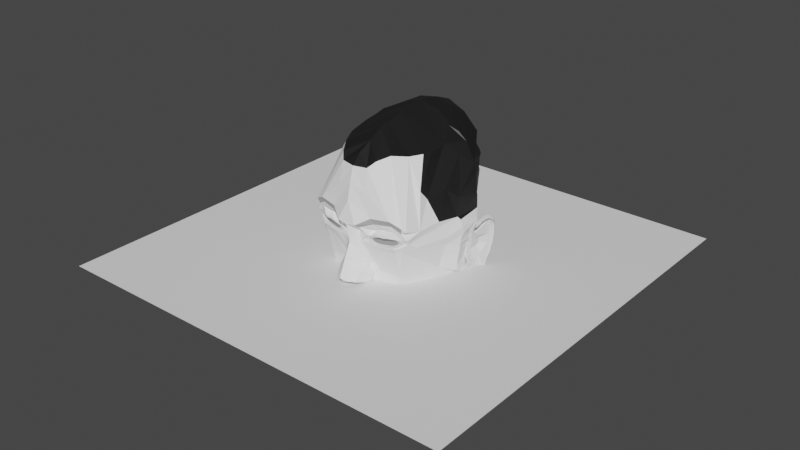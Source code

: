 # Source: clay-emrich.blend  (saved by Blender 2.82.7; exported with 4.5.12 LTS)
import bpy
from mathutils import Matrix  # noqa: F401  (used for matrix-valued properties, if any)

bpy.ops.wm.read_factory_settings(use_empty=True)
scene = bpy.context.scene
scene.name = 'Scene'

# ---- collections
col_reference = bpy.data.collections.new('Reference'); scene.collection.children.link(col_reference)
col_collection_2 = bpy.data.collections.new('Collection 2'); scene.collection.children.link(col_collection_2)
col_collection_3 = bpy.data.collections.new('Collection 3'); scene.collection.children.link(col_collection_3)

# ---- materials (node trees are filled in below, after node groups)
mat_default = bpy.data.materials.new('Default')
mat_default.use_transparent_shadow = False
mat_lip = bpy.data.materials.new('Lip')
mat_lip.use_transparent_shadow = False
mat_eyesocket = bpy.data.materials.new('EyeSocket')
mat_eyesocket.use_transparent_shadow = False
mat_eye = bpy.data.materials.new('Eye')
mat_eye.use_transparent_shadow = False
mat_brow = bpy.data.materials.new('Brow')
mat_brow.use_transparent_shadow = False
mat_ear = bpy.data.materials.new('ear')
mat_ear.use_transparent_shadow = False
mat_hair = bpy.data.materials.new('Hair')
mat_hair.use_transparent_shadow = False

# ---- material node trees
mat_default.use_nodes = True; mat_default.node_tree.nodes.clear()
_N = mat_default.node_tree.nodes; _L = mat_default.node_tree.links
n0 = _N.new('ShaderNodeOutputMaterial'); n0.name = 'Material Output'; n0.location = (300, 300)
n1 = _N.new('ShaderNodeBsdfPrincipled'); n1.name = 'Principled BSDF'; n1.location = (10, 300)
n1.distribution = 'GGX'
n1.subsurface_method = 'BURLEY'
n1.inputs[0].default_value = (1.0, 1.0, 1.0, 1.0)
n1.inputs[3].default_value = 1.45
n1.inputs[27].default_value = (0.0, 0.0, 0.0, 1.0)
n1.inputs[28].default_value = 1.0
_L.new(n1.outputs[0], n0.inputs[0])
n0.is_active_output = True
mat_lip.use_nodes = True; mat_lip.node_tree.nodes.clear()
_N = mat_lip.node_tree.nodes; _L = mat_lip.node_tree.links
n0 = _N.new('ShaderNodeOutputMaterial'); n0.name = 'Material Output'; n0.location = (300, 300)
n1 = _N.new('ShaderNodeBsdfPrincipled'); n1.name = 'Principled BSDF'; n1.location = (10, 300)
n1.distribution = 'GGX'
n1.subsurface_method = 'BURLEY'
n1.inputs[0].default_value = (0.8, 0.1734, 0.2359, 1.0)
n1.inputs[3].default_value = 1.45
n1.inputs[27].default_value = (0.0, 0.0, 0.0, 1.0)
n1.inputs[28].default_value = 1.0
_L.new(n1.outputs[0], n0.inputs[0])
n0.is_active_output = True
mat_eyesocket.use_nodes = True; mat_eyesocket.node_tree.nodes.clear()
_N = mat_eyesocket.node_tree.nodes; _L = mat_eyesocket.node_tree.links
n0 = _N.new('ShaderNodeOutputMaterial'); n0.name = 'Material Output'; n0.location = (300, 300)
n1 = _N.new('ShaderNodeBsdfPrincipled'); n1.name = 'Principled BSDF'; n1.location = (10, 300)
n1.distribution = 'GGX'
n1.subsurface_method = 'BURLEY'
n1.inputs[3].default_value = 1.45
n1.inputs[27].default_value = (0.0, 0.0, 0.0, 1.0)
n1.inputs[28].default_value = 1.0
_L.new(n1.outputs[0], n0.inputs[0])
n0.is_active_output = True
mat_eye.use_nodes = True; mat_eye.node_tree.nodes.clear()
_N = mat_eye.node_tree.nodes; _L = mat_eye.node_tree.links
n0 = _N.new('ShaderNodeOutputMaterial'); n0.name = 'Material Output'; n0.location = (300, 300)
n1 = _N.new('ShaderNodeBsdfPrincipled'); n1.name = 'Principled BSDF'; n1.location = (10, 300)
n1.distribution = 'GGX'
n1.subsurface_method = 'BURLEY'
n1.inputs[0].default_value = (0.3264, 0.3264, 0.3264, 1.0)
n1.inputs[3].default_value = 1.45
n1.inputs[27].default_value = (0.0, 0.0, 0.0, 1.0)
n1.inputs[28].default_value = 1.0
_L.new(n1.outputs[0], n0.inputs[0])
n0.is_active_output = True
mat_brow.use_nodes = True; mat_brow.node_tree.nodes.clear()
_N = mat_brow.node_tree.nodes; _L = mat_brow.node_tree.links
n0 = _N.new('ShaderNodeOutputMaterial'); n0.name = 'Material Output'; n0.location = (300, 300)
n1 = _N.new('ShaderNodeBsdfPrincipled'); n1.name = 'Principled BSDF'; n1.location = (10, 300)
n1.distribution = 'GGX'
n1.subsurface_method = 'BURLEY'
n1.inputs[0].default_value = (0.42, 0.42, 0.42, 1.0)
n1.inputs[3].default_value = 1.45
n1.inputs[27].default_value = (0.0, 0.0, 0.0, 1.0)
n1.inputs[28].default_value = 1.0
_L.new(n1.outputs[0], n0.inputs[0])
n0.is_active_output = True
mat_ear.use_nodes = True; mat_ear.node_tree.nodes.clear()
_N = mat_ear.node_tree.nodes; _L = mat_ear.node_tree.links
n0 = _N.new('ShaderNodeOutputMaterial'); n0.name = 'Material Output'; n0.location = (300, 300)
n1 = _N.new('ShaderNodeBsdfPrincipled'); n1.name = 'Principled BSDF'; n1.location = (10, 300)
n1.distribution = 'GGX'
n1.subsurface_method = 'BURLEY'
n1.inputs[3].default_value = 1.45
n1.inputs[27].default_value = (0.0, 0.0, 0.0, 1.0)
n1.inputs[28].default_value = 1.0
_L.new(n1.outputs[0], n0.inputs[0])
n0.is_active_output = True
mat_hair.use_nodes = True; mat_hair.node_tree.nodes.clear()
_N = mat_hair.node_tree.nodes; _L = mat_hair.node_tree.links
n0 = _N.new('ShaderNodeOutputMaterial'); n0.name = 'Material Output'; n0.location = (300, 300)
n1 = _N.new('ShaderNodeBsdfPrincipled'); n1.name = 'Principled BSDF'; n1.location = (10, 300)
n1.distribution = 'GGX'
n1.subsurface_method = 'BURLEY'
n1.inputs[0].default_value = (0.009018, 0.009018, 0.009018, 1.0)
n1.inputs[3].default_value = 1.45
n1.inputs[27].default_value = (0.0, 0.0, 0.0, 1.0)
n1.inputs[28].default_value = 1.0
_L.new(n1.outputs[0], n0.inputs[0])
n0.is_active_output = True

# ---- world
world_world = bpy.data.worlds.new('World'); scene.world = world_world
world_world.use_nodes = True; world_world.node_tree.nodes.clear()
_N = world_world.node_tree.nodes; _L = world_world.node_tree.links
n0 = _N.new('ShaderNodeOutputWorld'); n0.name = 'World Output'; n0.location = (300, 300)
n1 = _N.new('ShaderNodeBackground'); n1.name = 'Background'; n1.location = (10, 300)
n1.inputs[0].default_value = (0.05088, 0.05088, 0.05088, 1.0)
_L.new(n1.outputs[0], n0.inputs[0])
n0.is_active_output = True
world_world.color = (0.05088, 0.05088, 0.05088)
world_world.use_sun_shadow = False
world_world.sun_shadow_jitter_overblur = 0.0

# ---- meshes
me_plane = bpy.data.meshes.new('Plane')
me_plane.from_pydata([(-1.0, -1.0, 0.0), (1.0, -1.0, 0.0), (-1.0, 1.0, 0.0), (1.0, 1.0, 0.0)], [], [(0, 1, 3, 2)])
_uv = me_plane.uv_layers.new(name='UVMap')
_uv.uv.foreach_set('vector', [0.0, 0.0, 1.0, 0.0, 1.0, 1.0, 0.0, 1.0])
me_plane.use_remesh_fix_poles = True
me_plane.use_remesh_preserve_attributes = False
me_plane.use_mirror_vertex_groups = False
me_plane.update()
me_circle = bpy.data.meshes.new('Circle')
me_circle.from_pydata([(-0.02759, 1.009, 0.000103), (-0.2006, 0.9331, 0.000103), (-0.4182, 0.8333, 0.000103), (-0.5433, 0.8474, 0.000103), (-0.6679, 0.8797, 0.000103), (-0.9542, 0.8411, 0.000103), (-1.152, 0.8015, 0.000103), (-1.461, 0.6266, 0.0001031), (-1.645, 0.2686, 0.0001031), (-1.769, -0.4352, -3.257e-07), (-1.764, -0.5477, 0.0001031), (-1.623, -0.985, 0.0001031), (-1.376, -1.132, 0.0001031), (-1.076, -1.178, 0.000103), (-0.7782, -1.184, 0.000103), (-0.4151, -1.137, 0.000103), (-0.1269, -1.034, 0.000103), (0.0301, -0.9977, 0.000103), (0.169, -0.9789, 0.0001029), (0.3313, -1.003, 0.0001029), (0.5802, -0.6648, 0.3953), (0.7722, -0.4498, 0.3953), (0.8964, -0.3531, 0.3953), (1.032, -0.2501, 0.3953), (1.142, -0.144, 0.2445), (1.07, 0.006828, 0.0001029), (0.9607, 0.09042, 0.0001029), (0.8913, 0.2948, 0.0001029), (0.8603, 0.3675, 0.0001029), (0.6719, 0.6064, 0.0001029), (0.6036, 0.6472, 0.0001029), (0.616, 0.6305, 0.0001029), (0.5106, 0.7004, 0.0001029), (0.537, 0.6599, 0.0001029), (0.4855, 0.703, 0.0001029), (0.3436, 0.7301, 0.005018), (0.3886, 0.715, 0.000103), (0.1667, 0.7447, 0.0001029), (0.04643, 0.9495, 0.000103), (0.09981, 0.7435, 0.0001029), (-0.1141, 0.9708, 0.000103), (0.009416, 0.979, 0.000103), (0.9347, 0.09705, 0.2334), (0.8979, -0.1431, 0.5079), (0.7442, -0.2299, 0.5837), (0.6346, -0.2886, 0.6278), (0.4092, -0.3232, 0.7714), (0.1565, -0.3264, 0.8435), (-0.4988, -0.4352, 0.8662), (-0.6495, -0.4352, 0.8575), (-0.831, -0.4274, 0.8522), (-1.193, -0.4352, 0.7968), (-1.428, -0.4352, 0.6802), (-1.578, -0.4024, 0.4442), (-1.726, -0.09459, 0.000103), (0.4107, -0.5162, 0.655), (0.4558, -0.8338, 0.1977), (0.4997, -0.5715, 0.5381), (0.4947, -0.494, 0.5834), (0.2829, -0.3248, 0.8075), (0.273, -0.706, 0.5005), (0.28, -0.4174, 0.7683), (0.3786, -0.4525, 0.6574), (0.5219, -0.3059, 0.6996), (0.6074, -0.4767, 0.5116), (0.5374, -0.5794, 0.4893), (0.4519, -0.4086, 0.6774), (0.5297, -0.4427, 0.5945), (0.6762, -0.5573, 0.3953), (0.7034, -0.3692, 0.5116), (0.621, -0.3827, 0.5697), (0.5938, -0.5708, 0.4534), (0.6486, -0.47, 0.4825), (0.6894, -0.2593, 0.6058), (0.7582, -0.3399, 0.4895), (0.7378, -0.4095, 0.4534), (0.669, -0.3289, 0.5697), (0.7136, -0.3344, 0.5296), (-0.5632, 0.7207, 0.4444), (-0.5627, 0.7065, 0.4718), (-0.5606, 0.684, 0.5058), (-0.5523, 0.6414, 0.5691), (-0.5092, 0.6098, 0.62), (-0.4662, 0.6523, 0.5596), (-0.4468, 0.6832, 0.508), (-0.443, 0.6928, 0.4519), (-0.4414, 0.7032, 0.4155), (-0.4382, 0.7111, 0.3743), (-0.438, 0.7155, 0.3267), (-0.4398, 0.7177, 0.2919), (-0.447, 0.7193, 0.2432), (-0.482, 0.7217, 0.1867), (-0.5127, 0.7266, 0.2249), (-0.5237, 0.7357, 0.2586), (-0.5358, 0.7394, 0.2797), (-0.5446, 0.7421, 0.3022), (-0.5512, 0.7419, 0.3173), (-0.5573, 0.7408, 0.3487), (-0.5594, 0.7372, 0.3575), (-0.5608, 0.7334, 0.398), (-0.5616, 0.729, 0.4379), (-0.3562, 0.7776, 0.06917), (-0.4317, 0.7443, 0.0935), (-0.5734, 0.7443, 0.08112), (-0.6521, 0.8235, 0.142), (-0.71, 0.7553, 0.2956), (-0.7245, 0.6945, 0.5051), (-0.6556, 0.6544, 0.6111), (-0.5807, 0.605, 0.6884), (-0.2409, 0.7284, 0.1381), (-0.1346, 0.7187, 0.1813), (-0.2162, 0.8207, 0.08022), (-0.03595, 0.6941, 0.2231), (0.05044, 0.685, 0.217), (0.09235, 0.7284, 0.1791), (0.1045, 0.7284, 0.1403), (0.09159, 0.7546, 0.04124), (-0.1006, 0.9019, 0.07501), (-0.087, 0.833, 0.1499), (0.0497, 0.8271, 0.1684), (0.03006, 0.9027, 0.1396), (0.02021, 0.9289, 0.1064), (0.02581, 0.9455, 0.07762), (0.04772, 0.8436, 0.04771), (0.05317, 0.7981, 0.04392), (0.05664, 0.7692, 0.06518), (0.05788, 0.7589, 0.1077), (0.05664, 0.7692, 0.1479), (0.04207, 0.8321, 0.1609), (0.0246, 0.8994, 0.1353), (0.01349, 0.9227, 0.1052), (0.01848, 0.9374, 0.07919), (0.04031, 0.8468, 0.05353), (0.04516, 0.8064, 0.05015), (0.04824, 0.7806, 0.06906), (0.04934, 0.7714, 0.1069), (0.04824, 0.7806, 0.1427), (0.01613, 0.8368, 0.1314), (0.002969, 0.8875, 0.1121), (-0.005401, 0.9051, 0.08944), (-0.001645, 0.9162, 0.06982), (0.0148, 0.8479, 0.05049), (0.01845, 0.8175, 0.04795), (0.02078, 0.7981, 0.06219), (0.02161, 0.7912, 0.09068), (0.02078, 0.7981, 0.1176), (-0.1216, 0.8403, 0.05221), (-0.1269, 0.8605, 0.04452), (-0.1302, 0.8675, 0.03549), (-0.1287, 0.8719, 0.02767), (-0.1221, 0.8447, 0.01996), (-0.1207, 0.8325, 0.01895), (-0.1198, 0.8248, 0.02463), (-0.1194, 0.822, 0.03599), (-0.1198, 0.8248, 0.04673), (-0.1346, 0.6819, 0.1645), (-0.03595, 0.6573, 0.2063), (0.05044, 0.6482, 0.2002), (0.09235, 0.7037, 0.1623), (0.1045, 0.7037, 0.1235), (0.03677, 0.8945, 0.06267), (0.02324, 0.9622, 0.03886), (0.04053, 0.9113, 0.03294), (-0.2652, 0.6849, 0.1812), (-0.1589, 0.6383, 0.2077), (-0.06025, 0.6137, 0.2494), (0.3176, 0.7281, 0.08097), (0.3599, 0.6944, 0.1897), (0.4102, 0.6115, 0.2992), (0.4478, 0.6455, 0.2338), (0.46, 0.6625, 0.1721), (0.4743, 0.6811, 0.08777), (0.485, 0.6932, 0.02662), (-0.5489, 0.7584, 0.2036), (-0.5852, 0.6731, 0.2531), (-0.6419, 0.6731, 0.3772), (-0.6475, 0.6731, 0.5322), (-0.6093, 0.646, 0.599), (-0.5793, 0.6291, 0.6664), (0.3978, 0.716, 0.2022), (0.3857, 0.716, 0.1595), (0.3852, 0.716, 0.1083), (0.3971, 0.7026, 0.0001029), (0.3828, 0.715, 0.0677), (0.3772, 0.715, 0.09796), (0.3772, 0.715, 0.1361), (0.3816, 0.715, 0.1712), (0.3931, 0.715, 0.2027), (0.3989, 0.6932, 0.24), (0.3676, 0.7415, 0.000103), (0.3308, 0.7301, 0.04279), (0.3353, 0.7217, 0.1324), (0.3825, 0.6569, 0.2503), (0.4283, 0.6377, 0.2665), (0.4539, 0.6709, 0.203), (0.4672, 0.6718, 0.1299), (0.4796, 0.6872, 0.05719), (0.4853, 0.6981, 0.01336), (0.4075, 0.6792, 0.2507), (0.3918, 0.716, 0.1808), (0.3854, 0.716, 0.1339), (0.3911, 0.7093, 0.05422), (0.4348, 0.7195, 0.0001029), (0.3857, 0.715, 0.0339), (0.38, 0.715, 0.08283), (0.3772, 0.715, 0.117), (0.3794, 0.715, 0.1536), (0.3873, 0.715, 0.1869), (0.396, 0.706, 0.2213), (0.4039, 0.6609, 0.2696), (0.4164, 0.696, 0.218), (0.3826, 0.7081, 0.2067), (0.4225, 0.7059, 0.1872), (0.4164, 0.7059, 0.1658), (0.3788, 0.7158, 0.189), (0.4235, 0.7152, 0.1236), (0.4233, 0.7152, 0.09805), (0.4286, 0.7213, 0.06748), (0.4346, 0.7146, 0.01336), (0.3735, 0.7197, 0.174), (0.3678, 0.7277, 0.1574), (0.3601, 0.7358, 0.1086), (0.3491, 0.7419, 0.0868), (0.3519, 0.7422, 0.07167), (0.3548, 0.7448, 0.03787), (0.2071, 0.7553, 0.02727), (0.1494, 0.7543, 0.02615), (0.2649, 0.7562, 0.02839), (0.1634, 0.7037, 0.1239), (0.2271, 0.7185, 0.1184), (0.3123, 0.7223, 0.0004822), (0.3141, 0.5913, 0.2689), (0.3923, 0.6233, 0.2723), (0.3425, 0.6033, 0.3545), (0.4374, 0.5758, 0.3506), (0.4641, 0.6245, 0.2779), (0.4702, 0.6362, 0.213), (0.5293, 0.6009, 0.2603), (0.5481, 0.6127, 0.1773), (0.5444, 0.6356, 0.08935), (0.5373, 0.6246, 0.1315), (-0.5774, 0.7261, 0.4571), (-0.5694, 0.7093, 0.487), (-0.5622, 0.6826, 0.5278), (-0.549, 0.6322, 0.6023), (-0.5093, 0.5839, 0.6631), (-0.4583, 0.6419, 0.5916), (-0.4354, 0.6785, 0.5304), (-0.4309, 0.6898, 0.4639), (-0.429, 0.7021, 0.4208), (-0.4252, 0.7115, 0.372), (-0.425, 0.7167, 0.3156), (-0.4271, 0.7194, 0.2744), (-0.4357, 0.7212, 0.2166), (-0.4799, 0.7229, 0.1685), (-0.5135, 0.7298, 0.195), (-0.5451, 0.7406, 0.224), (-0.5496, 0.745, 0.2483), (-0.564, 0.7482, 0.2753), (-0.5712, 0.748, 0.2971), (-0.5828, 0.7466, 0.3252), (-0.5874, 0.7424, 0.3396), (-0.5899, 0.7303, 0.3979), (-0.5813, 0.736, 0.4453), (-0.5813, 0.7281, 0.4572), (-0.5734, 0.7112, 0.487), (-0.5661, 0.6845, 0.5279), (-0.5529, 0.6342, 0.6023), (-0.5853, 0.738, 0.4454), (-0.6895, 0.8778, 0.1219), (-0.7823, 0.7805, 0.272), (-0.7977, 0.7299, 0.5049), (-0.7231, 0.6709, 0.6329), (-0.6366, 0.4506, 0.7182), (-1.341, 0.7481, 0.0001031), (-1.553, 0.4476, 0.0001031), (-1.67, 0.1554, 0.0001031), (-0.7604, 0.7004, 0.5689), (-0.6798, 0.643, 0.6755), (-1.069, 0.7657, 0.1996), (-1.346, 0.7118, 0.1733), (-1.462, 0.4929, 0.333), (-1.432, 0.1679, 0.5307), (-1.43, 0.3236, 0.45), (-1.417, 0.6361, 0.2414), (-1.467, -0.1457, 0.5772), (-1.499, -1.078, 0.0001031), (-1.713, -0.7663, 0.0001031), (-0.6358, -0.118, 0.8106), (-0.3322, 0.05964, 0.7804), (-0.04698, 0.1254, 0.7389), (0.2191, 0.2152, 0.6483), (0.3626, 0.3106, 0.5777), (0.4965, 0.2961, 0.48), (0.6407, 0.3461, 0.4253), (0.7351, 0.3743, 0.3592), (-0.4405, 0.4877, 0.7012), (-0.3896, 0.6063, 0.5916), (-0.3666, 0.643, 0.5304), (-0.3622, 0.6543, 0.4639), (-0.3602, 0.6666, 0.4208), (-0.3565, 0.676, 0.372), (-0.01205, 0.5525, 0.5156), (1.085, -0.0311, 0.254), (1.192, -0.1342, -0.01491), (-1.524, -0.4352, 0.5622), (-1.402, -0.8293, 0.5369), (-1.592, -0.8359, 0.3381), (-1.692, -0.4915, 0.2222), (-1.684, -0.7254, 0.2287), (-1.265, -0.7425, 0.5945), (-1.25, -0.9895, 0.3534), (-1.134, -0.8883, 0.5513), (-0.5967, -1.161, 0.000103), (-0.271, -1.086, 0.000103), (-0.04841, -1.016, 0.000103), (0.09957, -0.9883, 0.0001029), (0.2502, -0.9908, 0.0001029), (0.3936, -0.9183, 0.09891), (-0.5741, -0.4352, 0.8619), (-0.8064, -0.4352, 0.8549), (0.5399, -0.6182, 0.4667), (0.2147, -0.5162, 0.672), (0.518, -0.7493, 0.2965), (0.4332, -0.675, 0.4263), (0.3644, -0.7699, 0.3491), (0.3022, -0.8544, 0.2503), (0.3453, -0.4668, 0.7116), (0.3418, -0.6111, 0.5777), (0.4552, -0.5439, 0.5965), (0.2182, -0.3719, 0.8059), (-0.8724, -0.9159, 0.5326), (-0.6905, -0.9376, 0.4709), (-0.49, -0.9023, 0.4725), (-0.393, -0.8856, 0.472), (-0.2343, -0.8275, 0.5341), (0.221, -0.8712, 0.2503), (0.1974, -0.8281, 0.312), (-0.009869, -0.7786, 0.5873), (-0.1129, -0.5134, 0.8198), (0.28, -0.4915, 0.6918), (0.4866, -0.6466, 0.4465), (-0.1797, -0.6098, 0.956), (-0.2285, -0.6176, 0.9576), (-0.3105, -0.6291, 0.9599), (-0.3623, -0.6266, 0.9594), (-0.4333, -0.617, 0.9708), (-0.5011, -0.5806, 0.9749), (-0.5477, -0.5215, 0.9544), (-0.554, -0.455, 0.941), (-0.5432, -0.4193, 0.9337), (-0.536, -0.4022, 0.9302), (-0.5193, -0.371, 0.9239), (-0.4978, -0.3416, 0.9179), (-0.476, -0.2997, 0.9179), (-0.4439, -0.2696, 0.8808), (-0.4006, -0.2792, 0.8718), (-0.3343, -0.2679, 0.8629), (-0.2798, -0.2617, 0.8666), (-0.1983, -0.2433, 0.8694), (-0.1333, -0.2466, 0.8701), (-0.07555, -0.2231, 0.8653), (-0.01302, -0.2376, 0.8728), (0.02208, -0.2356, 0.8671), (0.1446, -0.2592, 0.8564), (0.1513, -0.2836, 0.8838), (0.1455, -0.3674, 0.9109), (0.132, -0.4074, 0.9389), (0.07909, -0.4475, 0.9627), (0.04108, -0.4905, 0.9566), (0.009704, -0.5222, 0.9516), (-0.0266, -0.5532, 0.9512), (-0.08973, -0.5817, 0.9503), (-0.1404, -0.5962, 0.9532), (-0.195, -0.5643, 0.9195), (-0.2344, -0.5783, 0.9224), (-0.2836, -0.5852, 0.9238), (-0.3297, -0.5873, 0.9242), (-0.3791, -0.5798, 0.9227), (-0.4393, -0.5635, 0.9192), (-0.4904, -0.5246, 0.9364), (-0.4952, -0.476, 0.918), (-0.5049, -0.439, 0.919), (-0.4919, -0.4126, 0.9136), (-0.4668, -0.3891, 0.9089), (-0.4302, -0.3688, 0.8798), (-0.3767, -0.3608, 0.8782), (-0.3595, -0.3459, 0.8752), (-0.3293, -0.3475, 0.8755), (-0.2731, -0.3432, 0.8747), (-0.2488, -0.3214, 0.8702), (-0.2056, -0.3007, 0.866), (-0.1521, -0.3095, 0.8678), (-0.09856, -0.2794, 0.8617), (-0.01761, -0.2618, 0.8581), (-0.01499, -0.2851, 0.8629), (-0.0008438, -0.3142, 0.8688), (0.01555, -0.3413, 0.8743), (0.006331, -0.3833, 0.8828), (-0.00694, -0.416, 0.8894), (-0.03587, -0.4423, 0.8948), (-0.05335, -0.4651, 0.8994), (-0.06801, -0.489, 0.9042), (-0.08909, -0.5118, 0.9089), (-0.1243, -0.5366, 0.9139), (-0.1585, -0.5585, 0.9183), (-0.2178, -0.4983, 0.8415), (-0.2403, -0.4897, 0.8397), (-0.2784, -0.4539, 0.8819), (-0.3074, -0.4298, 0.877), (-0.3331, -0.4001, 0.871), (-0.3421, -0.3978, 0.821), (-0.3448, -0.3915, 0.8198), (-0.3569, -0.385, 0.8185), (-0.3632, -0.3793, 0.8173), (-0.3691, -0.3757, 0.8166), (-0.3659, -0.3728, 0.816), (-0.3892, -0.3699, 0.8154), (-0.3459, -0.3634, 0.8141), (-0.332, -0.3513, 0.8116), (-0.3076, -0.3527, 0.8119), (-0.265, -0.3642, 0.8142), (-0.2431, -0.3407, 0.8095), (-0.2077, -0.3148, 0.8042), (-0.1644, -0.3219, 0.8057), (-0.1211, -0.2976, 0.8007), (-0.06997, -0.2957, 0.8003), (-0.06072, -0.3113, 0.8035), (-0.06684, -0.3301, 0.8073), (-0.08266, -0.3557, 0.8125), (-0.1055, -0.3853, 0.8185), (-0.1294, -0.4134, 0.8242), (-0.1281, -0.4438, 0.8304), (-0.1241, -0.4585, 0.8334), (-0.1299, -0.473, 0.8363), (-0.1453, -0.4903, 0.8398), (-0.1678, -0.4996, 0.8417), (-0.1915, -0.5039, 0.8426), (-0.2237, -0.4214, 0.8353), (-0.2328, -0.4269, 0.8364), (-0.2495, -0.419, 0.8348), (-0.2613, -0.4088, 0.8328), (-0.2774, -0.398, 0.8306), (-0.2812, -0.3897, 0.8289), (-0.2852, -0.3852, 0.828), (-0.2865, -0.3779, 0.8265), (-0.2883, -0.3731, 0.8255), (-0.2917, -0.373, 0.8255), (-0.2941, -0.3686, 0.8246), (-0.2965, -0.3668, 0.8243), (-0.2861, -0.3618, 0.8232), (-0.2737, -0.3539, 0.8216), (-0.2652, -0.3527, 0.8214), (-0.24, -0.3562, 0.8221), (-0.2247, -0.3412, 0.819), (-0.2119, -0.3288, 0.8165), (-0.1969, -0.3282, 0.8164), (-0.1827, -0.3362, 0.818), (-0.161, -0.3354, 0.8179), (-0.157, -0.342, 0.8192), (-0.1596, -0.3499, 0.8208), (-0.1664, -0.3608, 0.823), (-0.176, -0.3734, 0.8256), (-0.1764, -0.3839, 0.8277), (-0.1856, -0.3982, 0.8306), (-0.184, -0.4045, 0.8319), (-0.1864, -0.4106, 0.8331), (-0.193, -0.418, 0.8346), (-0.2025, -0.4219, 0.8354), (-0.2126, -0.4237, 0.8358), (-0.1783, -0.619, 0.9691), (-0.2287, -0.627, 0.9707), (-0.3134, -0.6389, 0.9731), (-0.367, -0.6364, 0.9726), (-0.4404, -0.6264, 0.9839), (-0.4977, -0.5888, 0.9793), (-0.5591, -0.5277, 0.9669), (-0.5656, -0.459, 0.953), (-0.5544, -0.4221, 0.9455), (-0.547, -0.4044, 0.9419), (-0.5297, -0.3722, 0.9354), (-0.5075, -0.3418, 0.9292), (-0.4846, -0.2985, 0.9289), (-0.4514, -0.2674, 0.8916), (-0.4065, -0.2773, 0.8826), (-0.338, -0.2659, 0.8738), (-0.2817, -0.2595, 0.8774), (-0.1974, -0.2402, 0.88), (-0.1303, -0.2437, 0.8807), (-0.07044, -0.2197, 0.8759), (-0.005678, -0.2345, 0.8834), (0.0314, -0.2408, 0.8783), (0.1561, -0.2687, 0.8704), (0.1644, -0.2939, 0.8993), (0.1578, -0.3728, 0.9234), (0.1437, -0.4142, 0.9522), (0.08913, -0.4556, 0.9768), (0.05005, -0.4957, 0.9689), (0.01758, -0.5285, 0.9641), (-0.01977, -0.5605, 0.9639), (-0.08525, -0.59, 0.9632), (-0.1377, -0.605, 0.9662), (-0.1797, -0.6046, 0.9761), (-0.2239, -0.6117, 0.9775), (-0.2981, -0.6221, 0.9796), (-0.3451, -0.6199, 0.9792), (-0.4094, -0.6111, 0.9899), (-0.4707, -0.5781, 0.994), (-0.5126, -0.5246, 0.9752), (-0.5183, -0.4644, 0.963), (-0.5085, -0.432, 0.9564), (-0.502, -0.4165, 0.9532), (-0.4988, -0.3883, 0.9555), (-0.4764, -0.3616, 0.9432), (-0.4463, -0.3236, 0.9264), (-0.419, -0.2964, 0.9078), (-0.3797, -0.305, 0.8993), (-0.3197, -0.2946, 0.8911), (-0.269, -0.2973, 0.8976), (-0.1963, -0.2726, 0.8984), (-0.1377, -0.2756, 0.9038), (-0.08539, -0.254, 0.8936), (-0.02884, -0.2672, 0.9005), (0.002262, -0.2773, 0.9045), (0.06212, -0.303, 0.8926), (0.1056, -0.325, 0.9329), (0.115, -0.3926, 0.9387), (0.09728, -0.4289, 0.9592), (0.05211, -0.4652, 0.9796), (0.02317, -0.4965, 0.9541), (-0.006363, -0.5253, 0.96), (-0.03485, -0.5534, 0.9657), (-0.09811, -0.5792, 0.9709), (-0.144, -0.5923, 0.9736), (-0.4463, -0.3322, 0.9129), (-0.6118, -0.4352, 0.8597), (-0.4342, 0.09525, 0.7955), (-0.1896, 0.0925, 0.7596), (-0.5929, -0.1522, 0.8341), (-0.5018, -0.1522, 0.8577), (0.05476, -0.1005, 0.841), (-0.4155, -0.1878, 0.8583), (-0.5365, -0.4352, 0.864), (0.04327, -0.3111, 0.8219), (-0.05235, -0.08518, 0.8465), (-0.08406, -0.08612, 0.8493), (-0.2413, -0.1312, 0.8516), (-0.2699, -0.1276, 0.8421), (-0.2877, -0.1405, 0.8448), (-0.2986, -0.1523, 0.8472), (-0.3199, -0.1465, 0.846), (-0.3321, -0.1458, 0.8459), (-0.3391, -0.1519, 0.8471), (-0.3607, -0.1551, 0.8477), (-0.3676, -0.3666, 0.8147), (-0.339, -0.3574, 0.8129), (-0.3198, -0.352, 0.8118), (-0.2863, -0.3585, 0.8131), (-0.2541, -0.3525, 0.8119), (-0.2254, -0.3278, 0.8068), (-0.186, -0.3184, 0.8049), (-0.1428, -0.3098, 0.8032), (-0.09555, -0.2967, 0.8005), (-0.444, -0.4025, 0.8408), (-0.1653, -0.1086, 0.8496), (-0.5647, -0.2937, 0.8491), (-0.5632, 0.7207, 0.4444), (-0.5627, 0.7065, 0.4718), (-0.5606, 0.684, 0.5058), (-0.5523, 0.6414, 0.5691), (-0.5092, 0.6098, 0.62), (-0.4662, 0.6523, 0.5596), (-0.4468, 0.6832, 0.508), (-0.443, 0.6928, 0.4519), (-0.4414, 0.7032, 0.4155), (-0.4382, 0.7111, 0.3743), (-0.438, 0.7155, 0.3267), (-0.4398, 0.7177, 0.2919), (-0.447, 0.7193, 0.2432), (-0.4816, 0.7215, 0.1913), (-0.5127, 0.7266, 0.2249), (-0.5237, 0.7357, 0.2586), (-0.5358, 0.7394, 0.2797), (-0.5446, 0.7421, 0.3022), (-0.5512, 0.7419, 0.3173), (-0.5573, 0.7408, 0.3487), (-0.5594, 0.7372, 0.3575), (-0.5608, 0.7334, 0.398), (-0.5616, 0.729, 0.4379), (-0.5465, 0.6558, 0.4511), (-0.5469, 0.6609, 0.4306), (-0.5449, 0.6495, 0.4766), (-0.5385, 0.6378, 0.524), (-0.5052, 0.6283, 0.5621), (-0.4721, 0.6395, 0.5169), (-0.4571, 0.6491, 0.4782), (-0.4542, 0.6595, 0.4362), (-0.4529, 0.6663, 0.4089), (-0.4505, 0.6739, 0.3781), (-0.4504, 0.6828, 0.3424), (-0.4517, 0.6892, 0.3164), (-0.4573, 0.6982, 0.2799), (-0.4843, 0.7087, 0.2376), (-0.508, 0.7016, 0.2662), (-0.5164, 0.6954, 0.2915), (-0.5258, 0.6915, 0.3073), (-0.5325, 0.6873, 0.3241), (-0.5377, 0.6845, 0.3354), (-0.5424, 0.6787, 0.3589), (-0.544, 0.677, 0.3655), (-0.5451, 0.6695, 0.3959), (-0.5457, 0.6621, 0.4258), (-0.4645, 0.7205, 0.2149), (-0.4974, 0.7241, 0.2058), (-0.4564, 0.7227, 0.1832), (-0.4858, 0.7263, 0.175), (-0.4802, 0.7221, 0.1812), (-0.5131, 0.7282, 0.21), (-0.4414, 0.7203, 0.2299), (-0.4604, 0.7216, 0.1991), (-0.4854, 0.7202, 0.187), (-1.237, -0.5464, 0.73), (-1.163, -0.6747, 0.6924), (-1.208, -0.7729, 0.6073), (-1.078, -0.4352, 0.8245), (-1.148, -0.788, 0.631), (-1.049, -0.6618, 0.7018), (-1.178, -0.5485, 0.7355), (-1.114, -0.6051, 0.7186), (-1.063, 0.3401, 0.6307), (-1.436, 0.05503, 0.5602), (-0.943, 0.2402, 0.6477), (-1.002, -0.007405, 0.7181), (-0.6624, 0.1637, 0.7644), (-1.33, -0.2905, 0.687), (-0.8646, -0.1522, 0.8037)], [], [(25, 42, 26), (25, 303, 43, 24), (42, 43, 303, 25), (24, 43, 23), (43, 44, 23), (23, 44, 22), (21, 22, 44, 74), (77, 76, 69, 75), (26, 42, 27), (72, 70, 64, 71), (67, 66, 58, 65), (62, 57, 321, 20, 65, 58), (341, 329, 55, 324), (56, 324, 325), (56, 325, 318), (340, 330, 47, 322), (59, 62, 58, 66, 46), (47, 330, 61, 62, 59), (327, 55, 329), (64, 67, 65, 20, 71), (45, 63, 67, 64, 70), (63, 46, 66, 67), (68, 72, 71, 20), (21, 75, 69, 72, 68), (69, 76, 45, 70, 72), (74, 77, 75, 21), (44, 73, 77, 74), (73, 45, 76, 77), (101, 1, 2), (111, 1, 118), (40, 117, 118, 1), (113, 118, 112), (115, 119, 114), (119, 115, 127), (127, 115, 126), (115, 116, 126), (126, 116, 125), (125, 116, 124), (116, 39, 124), (124, 39, 123), (114, 119, 113), (119, 118, 113), (120, 118, 119), (118, 117, 120), (120, 117, 121), (117, 40, 121), (121, 40, 122), (40, 0, 122), (41, 161, 122, 0), (122, 161, 160), (41, 38, 123, 162), (39, 123, 38), (112, 118, 110), (111, 110, 118), (110, 111, 109), (109, 111, 101), (1, 101, 111), (159, 226, 116), (109, 101, 102), (101, 2, 102), (102, 2, 103), (2, 3, 103), (3, 4, 103), (103, 4, 104), (126, 125, 134, 135), (122, 160, 123, 132, 131), (120, 119, 128, 129), (127, 126, 135, 136), (124, 123, 132, 133), (120, 121, 130, 129), (119, 127, 136, 128), (125, 124, 133, 134), (121, 122, 131, 130), (129, 128, 137, 138), (136, 135, 144, 145), (133, 132, 141, 142), (129, 130, 139, 138), (128, 136, 145, 137), (134, 133, 142, 143), (130, 131, 140, 139), (135, 134, 143, 144), (131, 132, 141, 140), (144, 143, 152, 153), (140, 141, 150, 149), (138, 137, 146, 147), (145, 144, 153, 154), (142, 141, 150, 151), (138, 139, 148, 147), (137, 145, 154, 146), (143, 142, 151, 152), (139, 140, 149, 148), (146, 154, 153, 152, 151, 150, 149, 148, 147), (114, 113, 157, 158), (112, 110, 155, 156), (115, 114, 158, 159), (113, 112, 156, 157), (159, 116, 115), (110, 109, 155), (160, 162, 123), (160, 161, 162), (161, 41, 162), (155, 109, 163, 164), (156, 155, 164, 165), (156, 165, 157), (107, 108, 178, 177), (105, 106, 176, 175), (103, 104, 174, 173), (106, 107, 177, 176), (104, 105, 175, 174), (169, 193, 210), (168, 232, 192, 209), (170, 194, 212), (179, 199, 212), (188, 211, 208), (170, 213, 195), (180, 200, 215), (171, 216, 196), (181, 201, 217), (34, 197, 202), (187, 214, 207), (186, 219, 206), (167, 191, 220), (185, 221, 205), (184, 222, 204), (183, 223, 203), (36, 224, 189), (189, 190, 35), (189, 224, 190), (224, 166, 190), (203, 224, 36), (203, 223, 224), (223, 166, 224), (204, 223, 183), (204, 222, 223), (222, 166, 223), (205, 222, 184), (205, 221, 222), (221, 166, 222), (220, 221, 185), (220, 191, 221), (191, 166, 221), (206, 220, 185), (206, 219, 220), (219, 167, 220), (207, 219, 186), (207, 214, 219), (214, 167, 219), (202, 218, 182), (202, 197, 218), (197, 172, 218), (217, 218, 172), (217, 201, 218), (201, 182, 218), (196, 217, 172), (196, 216, 217), (216, 181, 217), (215, 216, 171), (215, 200, 216), (200, 181, 216), (195, 215, 171), (195, 213, 215), (213, 180, 215), (208, 214, 187), (208, 211, 214), (211, 167, 214), (212, 213, 170), (212, 199, 213), (199, 180, 213), (212, 210, 179), (212, 194, 210), (194, 169, 210), (209, 211, 188), (209, 192, 211), (192, 167, 211), (210, 198, 179), (210, 193, 198), (193, 168, 198), (226, 159, 228), (225, 226, 228), (228, 229, 225), (227, 225, 229), (190, 166, 227), (229, 166, 227), (39, 116, 226), (37, 39, 226), (226, 225, 37), (227, 37, 225), (37, 227, 35, 230), (227, 35, 190), (166, 191, 229), (168, 193, 234, 233), (168, 233, 231), (232, 168, 231), (231, 192, 232), (167, 229, 191), (192, 231, 167), (229, 167, 231), (169, 234, 193), (169, 194, 236, 235), (235, 236, 238, 237), (234, 235, 237), (238, 236, 170), (170, 195, 238), (195, 171, 239, 240), (196, 239, 171), (195, 240, 238), (172, 239, 196), (32, 197, 34), (197, 32, 172), (239, 172, 32), (32, 33, 239), (169, 235, 234), (170, 236, 194), (159, 158, 228), (229, 228, 231), (158, 157, 228), (228, 157, 231), (157, 165, 231), (231, 233, 165), (109, 102, 163), (103, 173, 102), (84, 83, 246, 247), (99, 98, 261, 262), (620, 616, 254, 615), (85, 84, 247, 248), (100, 99, 262, 263), (93, 92, 617, 255, 256), (86, 85, 248, 249), (78, 100, 263, 241), (79, 78, 241, 242), (94, 93, 256, 257), (87, 86, 249, 250), (80, 79, 242, 243), (95, 94, 257, 258), (88, 87, 250, 251), (81, 80, 243, 244), (96, 95, 258, 259), (89, 88, 251, 252), (82, 81, 244, 245), (97, 96, 259, 260), (90, 89, 252, 253, 618), (83, 82, 245, 246), (98, 97, 260, 261), (619, 618, 253, 614), (242, 241, 264, 265), (241, 263, 268, 264), (243, 242, 265, 266), (244, 243, 266, 267), (262, 268, 263), (255, 173, 256), (102, 173, 255, 615, 254), (163, 102, 254, 614, 253), (253, 252, 163), (163, 252, 164), (252, 251, 164), (174, 257, 256), (173, 174, 256), (257, 174, 258), (258, 174, 259), (174, 175, 261, 260, 259), (261, 175, 262), (176, 268, 262, 175), (264, 268, 176, 265), (265, 176, 266), (176, 177, 267, 266), (178, 267, 177), (244, 267, 178, 245), (107, 106, 271, 277, 272), (105, 104, 269, 270), (108, 107, 272, 278, 273), (106, 105, 270, 271), (4, 269, 104), (4, 5, 269), (269, 5, 270), (5, 6, 270), (270, 6, 279, 271), (6, 274, 279), (284, 277, 271, 280), (283, 278, 272, 281), (276, 283, 281, 8), (54, 282, 283, 276), (282, 629, 273, 278, 283), (275, 284, 280, 7), (8, 281, 284, 275), (281, 272, 277, 284), (279, 280, 271), (279, 274, 280), (274, 7, 280), (273, 629, 631), (285, 632, 631), (282, 54, 285, 630), (54, 9, 285), (9, 53, 285), (53, 305, 52, 285), (52, 51, 634, 285), (285, 634, 632), (51, 624, 50, 288, 635), (50, 320, 49, 538, 288), (565, 542, 48, 539), (246, 245, 296, 297), (249, 248, 299, 300), (247, 246, 297, 298), (250, 249, 300, 301), (248, 247, 298, 299), (250, 301, 251), (164, 251, 301), (301, 300, 164), (164, 300, 165), (299, 298, 165, 300), (165, 233, 302, 298), (298, 297, 302), (178, 108, 245), (108, 273, 633, 288, 245), (289, 296, 245, 288, 536), (289, 537, 290, 297, 296), (291, 302, 297, 290), (292, 302, 291), (302, 233, 292), (234, 293, 292, 233), (237, 294, 293, 234), (31, 239, 33), (238, 295, 294, 237), (30, 239, 31), (30, 29, 240, 239), (240, 29, 238), (295, 238, 29), (295, 29, 42), (28, 27, 42, 29), (43, 42, 295), (295, 43, 294), (59, 291, 290, 540, 47), (59, 46, 291), (63, 292, 291, 46), (45, 293, 292, 63), (73, 294, 293, 45), (43, 294, 73, 44), (25, 24, 304), (288, 539, 536), (9, 10, 308, 53), (309, 307, 52, 305), (11, 286, 307), (307, 306, 52), (307, 286, 306), (286, 12, 306), (308, 309, 305, 53), (10, 287, 309, 308), (287, 11, 307, 309), (52, 306, 310, 621, 51), (12, 13, 311, 306), (306, 311, 310), (310, 623, 621), (310, 311, 312, 623), (311, 13, 312), (13, 14, 312), (628, 625, 312, 626), (312, 14, 331, 50, 626), (14, 313, 331), (50, 332, 320), (15, 314, 333), (49, 334, 319, 535), (18, 317, 336), (17, 316, 337), (48, 338, 339), (16, 315, 335), (335, 338, 48), (335, 315, 338), (315, 17, 338), (339, 337, 60), (339, 338, 337), (338, 17, 337), (337, 336, 60), (337, 316, 336), (316, 18, 336), (336, 326, 60), (336, 317, 326), (317, 19, 326), (319, 335, 48, 542), (319, 334, 335), (334, 16, 335), (333, 334, 49), (333, 314, 334), (314, 16, 334), (320, 333, 49), (320, 332, 333), (332, 15, 333), (331, 332, 50), (331, 313, 332), (313, 15, 332), (61, 327, 329, 57, 62), (328, 340, 322, 60), (55, 327, 340, 328), (327, 61, 330, 340), (318, 326, 19), (318, 325, 326), (325, 60, 326), (325, 328, 60), (325, 324, 328), (324, 55, 328), (323, 341, 324, 56), (20, 321, 341, 323), (321, 57, 329, 341), (339, 60, 47), (422, 548, 558), (421, 549, 557), (420, 550, 556), (419, 551, 555), (418, 552, 554), (48, 563, 541), (357, 356, 388, 389), (344, 343, 375, 376), (371, 370, 402, 403), (358, 357, 389, 390), (345, 344, 376, 377), (372, 371, 403, 404), (359, 358, 390, 391), (346, 345, 377, 378), (373, 372, 404, 405), (360, 359, 391, 392), (347, 346, 378, 379), (342, 373, 405, 374), (361, 360, 392, 393), (348, 347, 379, 380), (362, 361, 393, 394), (349, 348, 380, 381), (363, 362, 394, 395), (350, 349, 381, 382), (364, 363, 395, 396), (351, 350, 382, 383), (365, 364, 396, 397), (352, 351, 383, 384), (366, 365, 397, 398), (353, 352, 384, 385), (367, 366, 398, 399), (354, 353, 385, 386), (368, 367, 399, 400), (355, 354, 386, 387), (369, 368, 400, 401), (356, 355, 387, 388), (343, 342, 374, 375), (370, 369, 401, 402), (387, 386, 418, 555, 419), (401, 400, 432, 433), (388, 387, 419, 556, 420), (375, 374, 406, 407), (402, 401, 433, 434), (389, 388, 420, 557, 421), (376, 375, 407, 408), (403, 402, 434, 435), (390, 389, 421, 558, 422), (377, 376, 408, 409), (404, 403, 435, 436), (391, 390, 422, 559, 423), (378, 377, 409, 410), (405, 404, 436, 437), (392, 391, 423, 560, 424), (379, 378, 410, 411), (374, 405, 437, 406), (393, 392, 424, 561, 425), (380, 379, 411, 412), (394, 393, 425, 562, 426), (381, 380, 412, 413), (395, 394, 426, 427), (382, 381, 413, 414), (396, 395, 427, 428), (383, 382, 414, 415), (397, 396, 428, 429), (384, 383, 415, 416), (398, 397, 429, 430), (385, 384, 416, 417), (399, 398, 430, 431), (386, 385, 417, 554, 418), (400, 399, 431, 432), (422, 558, 421, 453, 454), (409, 408, 440, 441), (436, 435, 467, 468), (423, 559, 422, 454, 455), (410, 409, 441, 442), (437, 436, 468, 469), (424, 560, 423, 455, 456), (411, 410, 442, 443), (406, 437, 469, 438), (425, 561, 424, 456, 457), (412, 411, 443, 444), (426, 562, 425, 457, 458), (413, 412, 444, 445), (427, 426, 458, 459), (414, 413, 445, 446), (428, 427, 459, 460), (415, 414, 446, 447), (429, 428, 460, 461), (416, 415, 447, 448), (430, 429, 461, 462), (417, 416, 448, 449), (431, 430, 462, 463), (418, 554, 417, 449, 450), (432, 431, 463, 464), (419, 555, 418, 450, 451), (433, 432, 464, 465), (420, 556, 419, 451, 452), (407, 406, 438, 439), (434, 433, 465, 466), (421, 557, 420, 452, 453), (408, 407, 439, 440), (435, 434, 466, 467), (439, 438, 469, 468, 467, 466, 465, 464, 463, 462, 461, 460, 459, 458, 457, 456, 455, 454, 453, 452, 451, 450, 449, 448, 447, 446, 445, 444, 443, 442, 441, 440), (359, 360, 488, 487), (346, 347, 475, 474), (373, 342, 470, 501), (360, 361, 489, 488), (347, 348, 476, 475), (361, 362, 490, 489), (348, 349, 477, 476), (362, 363, 491, 490), (349, 350, 478, 477), (363, 364, 492, 491), (350, 351, 479, 478), (364, 365, 493, 492), (351, 352, 480, 479), (365, 366, 494, 493), (352, 353, 481, 480), (366, 367, 495, 494), (353, 354, 482, 481), (367, 368, 496, 495), (354, 355, 483, 482), (368, 369, 497, 496), (355, 356, 484, 483), (342, 343, 471, 470), (369, 370, 498, 497), (356, 357, 485, 484), (343, 344, 472, 471), (370, 371, 499, 498), (357, 358, 486, 485), (344, 345, 473, 472), (371, 372, 500, 499), (358, 359, 487, 486), (345, 346, 474, 473), (372, 373, 501, 500), (491, 492, 524, 523), (478, 479, 511, 510), (492, 493, 525, 524), (479, 480, 512, 511), (493, 494, 526, 525), (480, 481, 513, 512), (494, 495, 527, 526), (481, 482, 514, 513), (495, 496, 528, 527), (482, 483, 515, 534), (496, 497, 529, 528), (483, 484, 516, 515), (470, 471, 503, 502), (497, 498, 530, 529), (484, 485, 517, 516), (471, 472, 504, 503), (498, 499, 531, 530), (485, 486, 518, 517), (472, 473, 505, 504), (499, 500, 532, 531), (486, 487, 519, 518), (473, 474, 506, 505), (500, 501, 533, 532), (487, 488, 520, 519), (474, 475, 507, 506), (501, 470, 502, 533), (488, 489, 521, 520), (475, 476, 508, 507), (489, 490, 522, 521), (476, 477, 509, 508), (490, 491, 523, 522), (477, 478, 510, 509), (339, 417, 563, 48), (423, 547, 559), (424, 546, 560), (564, 561, 425, 545), (426, 544, 562), (290, 544, 540), (339, 47, 543, 426), (339, 426, 427), (339, 427, 428), (339, 428, 429), (339, 429, 430), (339, 430, 431), (339, 431, 432), (339, 432, 433), (339, 433, 434), (435, 339, 434), (339, 435, 436), (437, 339, 436), (406, 339, 437), (407, 339, 406), (439, 339, 407), (440, 339, 439), (441, 339, 440), (339, 415, 417), (415, 339, 413), (413, 339, 412), (412, 339, 411), (411, 339, 443), (443, 339, 442), (442, 339, 441), (540, 543, 47), (540, 544, 543), (544, 426, 543), (562, 545, 425), (562, 544, 545), (544, 290, 545), (537, 564, 545, 290), (289, 546, 564, 537), (546, 424, 561, 564), (560, 547, 423), (560, 546, 547), (546, 289, 547), (559, 548, 422), (559, 547, 548), (547, 289, 548), (541, 553, 289), (541, 563, 553), (563, 417, 553), (554, 553, 417), (554, 552, 553), (552, 289, 553), (555, 552, 418), (555, 551, 552), (551, 289, 552), (556, 551, 419), (556, 550, 551), (550, 289, 551), (557, 550, 420), (557, 549, 550), (549, 289, 550), (558, 549, 421), (558, 548, 549), (548, 289, 549), (536, 541, 289), (536, 539, 541), (539, 48, 541), (538, 565, 539, 288), (49, 535, 565, 538), (535, 319, 542, 565), (35, 189, 230), (81, 82, 570, 569), (96, 97, 585, 584), (89, 90, 578, 577), (82, 83, 571, 570), (97, 98, 586, 585), (90, 612, 91, 579, 578), (83, 84, 572, 571), (98, 99, 587, 586), (91, 613, 92, 580, 579), (84, 85, 573, 572), (99, 100, 588, 587), (92, 93, 581, 580), (85, 86, 574, 573), (100, 78, 566, 588), (78, 79, 567, 566), (93, 94, 582, 581), (86, 87, 575, 574), (79, 80, 568, 567), (94, 95, 583, 582), (87, 88, 576, 575), (80, 81, 569, 568), (95, 96, 584, 583), (88, 89, 577, 576), (576, 577, 600, 599), (589, 591, 592, 593, 594, 595, 596, 597, 598, 599, 600, 601, 602, 603, 604, 605, 606, 607, 608, 609, 610, 611, 590), (569, 570, 593, 592), (584, 585, 608, 607), (577, 578, 601, 600), (570, 571, 594, 593), (585, 586, 609, 608), (578, 579, 602, 601), (571, 572, 595, 594), (586, 587, 610, 609), (579, 580, 603, 602), (572, 573, 596, 595), (587, 588, 611, 610), (580, 581, 604, 603), (573, 574, 597, 596), (588, 566, 590, 611), (566, 567, 589, 590), (581, 582, 605, 604), (574, 575, 598, 597), (567, 568, 591, 589), (582, 583, 606, 605), (575, 576, 599, 598), (568, 569, 592, 591), (583, 584, 607, 606), (616, 619, 614, 254), (91, 612, 619, 616), (612, 90, 618, 619), (617, 620, 615, 255), (92, 613, 620, 617), (613, 91, 616, 620), (621, 622, 627, 51), (621, 623, 622), (623, 312, 625, 622), (624, 628, 626, 50), (51, 627, 628, 624), (627, 622, 625, 628), (632, 635, 288), (632, 634, 635), (634, 51, 635), (631, 633, 273), (631, 632, 633), (632, 288, 633), (631, 630, 285), (631, 629, 630), (629, 282, 630)])
me_circle.polygons.foreach_set('material_index', [0, 0, 0, 0, 0, 0, 0, 0, 0, 0, 0, 0, 0, 0, 0, 0, 0, 0, 0, 0, 0, 0, 0, 0, 0, 0, 0, 0, 0, 0, 0, 0, 0, 0, 0, 0, 0, 0, 0, 0, 0, 0, 0, 0, 0, 0, 0, 0, 0, 0, 0, 0, 0, 0, 0, 0, 0, 0, 0, 0, 0, 0, 0, 0, 0, 0, 0, 0, 0, 0, 0, 0, 0, 0, 0, 0, 0, 0, 0, 0, 0, 0, 0, 0, 0, 0, 0, 0, 0, 0, 0, 0, 0, 0, 0, 0, 0, 0, 0, 0, 0, 0, 0, 0, 0, 0, 0, 0, 0, 1, 1, 1, 1, 1, 1, 1, 1, 1, 1, 1, 1, 1, 1, 1, 1, 1, 1, 1, 1, 1, 1, 1, 1, 1, 1, 1, 1, 1, 1, 1, 1, 1, 1, 1, 1, 1, 1, 1, 1, 1, 1, 1, 1, 1, 1, 1, 1, 1, 1, 1, 1, 1, 1, 1, 1, 1, 1, 1, 1, 1, 1, 1, 1, 1, 1, 1, 1, 0, 0, 0, 0, 0, 0, 0, 0, 0, 0, 0, 0, 0, 0, 0, 0, 0, 0, 0, 0, 0, 0, 0, 0, 0, 0, 0, 0, 0, 0, 0, 0, 0, 0, 0, 0, 0, 0, 0, 0, 0, 0, 0, 0, 0, 0, 0, 0, 0, 0, 0, 0, 0, 0, 0, 0, 0, 0, 0, 0, 0, 0, 0, 0, 0, 0, 0, 0, 0, 0, 0, 0, 0, 0, 0, 0, 0, 0, 0, 0, 0, 0, 0, 0, 0, 0, 0, 0, 0, 0, 4, 4, 0, 4, 0, 0, 0, 0, 0, 0, 0, 0, 6, 6, 0, 6, 6, 0, 0, 0, 6, 0, 6, 6, 6, 6, 6, 6, 6, 6, 6, 0, 0, 0, 0, 0, 0, 0, 0, 0, 0, 0, 0, 0, 0, 0, 0, 0, 0, 0, 0, 0, 0, 0, 0, 0, 0, 0, 0, 0, 0, 0, 0, 0, 0, 0, 0, 0, 0, 0, 0, 6, 6, 6, 6, 6, 6, 6, 6, 6, 6, 6, 6, 6, 6, 6, 6, 6, 6, 6, 6, 6, 6, 0, 0, 0, 6, 0, 6, 6, 0, 0, 6, 0, 0, 0, 0, 0, 0, 0, 6, 6, 6, 6, 6, 6, 6, 6, 6, 6, 6, 0, 0, 0, 0, 0, 0, 0, 0, 0, 0, 0, 0, 0, 0, 0, 0, 0, 0, 0, 0, 5, 5, 5, 5, 5, 5, 5, 5, 5, 5, 5, 5, 5, 5, 5, 5, 5, 5, 5, 5, 5, 5, 5, 5, 5, 5, 5, 5, 5, 5, 5, 5, 5, 5, 5, 5, 5, 5, 5, 5, 5, 5, 5, 5, 5, 5, 5, 5, 5, 5, 5, 5, 5, 5, 5, 5, 5, 5, 5, 5, 5, 5, 5, 5, 5, 5, 5, 5, 5, 5, 5, 5, 5, 5, 5, 5, 5, 5, 5, 5, 5, 5, 5, 5, 5, 5, 5, 5, 5, 5, 5, 5, 5, 5, 5, 5, 5, 5, 5, 5, 5, 5, 5, 5, 5, 5, 5, 5, 5, 5, 5, 5, 5, 5, 5, 5, 5, 5, 5, 5, 5, 5, 5, 5, 5, 5, 5, 5, 5, 5, 5, 5, 5, 5, 5, 5, 5, 5, 5, 5, 5, 5, 5, 5, 5, 5, 5, 5, 5, 5, 5, 5, 5, 5, 5, 5, 5, 5, 5, 5, 5, 0, 0, 0, 0, 0, 0, 0, 0, 0, 0, 0, 0, 0, 0, 0, 0, 0, 0, 0, 0, 0, 0, 0, 0, 0, 0, 0, 0, 0, 0, 0, 0, 0, 0, 0, 0, 0, 0, 0, 0, 0, 0, 0, 0, 0, 0, 0, 0, 0, 0, 0, 0, 0, 0, 0, 0, 0, 0, 0, 0, 0, 0, 0, 0, 0, 0, 0, 0, 0, 0, 0, 0, 0, 0, 0, 0, 0, 0, 0, 0, 0, 0, 0, 0, 0, 0, 0, 0, 0, 0, 0, 0, 0, 2, 3, 2, 2, 2, 2, 2, 2, 2, 2, 2, 2, 2, 2, 2, 2, 2, 2, 2, 2, 2, 2, 2, 2, 0, 0, 0, 0, 0, 0, 6, 6, 6, 6, 6, 6, 6, 6, 6, 0, 6, 6, 6, 6, 6])
_uv = me_circle.uv_layers.new(name='UVMap')
_uv.uv.foreach_set('vector', [0.0, 0.0, 0.0, 0.0, 0.0, 0.0, 0.0, 0.0, 0.0, 0.0, 0.0, 0.0, 0.0, 0.0, 0.0, 0.0, 0.0, 0.0, 0.0, 0.0, 0.0, 0.0, 0.0, 0.0, 0.0, 0.0, 0.0, 0.0, 0.0, 0.0, 0.0, 0.0, 0.0, 0.0, 0.0, 0.0, 0.0, 0.0, 0.0, 0.0, 0.0, 0.0, 0.0, 0.0, 0.0, 0.0, 0.0, 0.0, 0.0, 0.0, 0.0, 0.0, 0.0, 0.0, 0.0, 0.0, 0.0, 0.0, 0.0, 0.0, 0.0, 0.0, 0.0, 0.0, 0.0, 0.0, 0.0, 0.0, 0.0, 0.0, 0.0, 0.0, 0.0, 0.0, 0.0, 0.0, 0.0, 0.0, 0.0, 0.0, 0.0, 0.0, 0.0, 0.0, 0.0, 0.0, 0.0, 0.0, 0.0, 0.0, 0.0, 0.0, 0.0, 0.0, 0.0, 0.0, 0.0, 0.0, 0.0, 0.0, 0.0, 0.0, 0.0, 0.0, 0.0, 0.0, 0.0, 0.0, 0.0, 0.0, 0.0, 0.0, 0.0, 0.0, 0.0, 0.0, 0.0, 0.0, 0.0, 0.0, 0.0, 0.0, 0.0, 0.0, 0.0, 0.0, 0.0, 0.0, 0.0, 0.0, 0.0, 0.0, 0.0, 0.0, 0.0, 0.0, 0.0, 0.0, 0.0, 0.0, 0.0, 0.0, 0.0, 0.0, 0.0, 0.0, 0.0, 0.0, 0.0, 0.0, 0.0, 0.0, 0.0, 0.0, 0.0, 0.0, 0.0, 0.0, 0.0, 0.0, 0.0, 0.0, 0.0, 0.0, 0.0, 0.0, 0.0, 0.0, 0.0, 0.0, 0.0, 0.0, 0.0, 0.0, 0.0, 0.0, 0.0, 0.0, 0.0, 0.0, 0.0, 0.0, 0.0, 0.0, 0.0, 0.0, 0.0, 0.0, 0.0, 0.0, 0.0, 0.0, 0.0, 0.0, 0.0, 0.0, 0.0, 0.0, 0.0, 0.0, 0.0, 0.0, 0.0, 0.0, 0.0, 0.0, 0.0, 0.0, 0.0, 0.0, 0.0, 0.0, 0.0, 0.0, 0.0, 0.0, 0.0, 0.0, 0.0, 0.0, 0.0, 0.0, 0.0, 0.0, 0.0, 0.0, 0.0, 0.0, 0.0, 0.0, 0.0, 0.0, 0.0, 0.0, 0.0, 0.0, 0.0, 0.0, 0.0, 0.0, 0.0, 0.0, 0.0, 0.0, 0.0, 0.0, 0.0, 0.0, 0.0, 0.0, 0.0, 0.0, 0.0, 0.0, 0.0, 0.0, 0.0, 0.0, 0.0, 0.0, 0.0, 0.0, 0.0, 0.0, 0.0, 0.0, 0.0, 0.0, 0.0, 0.0, 0.0, 0.0, 0.0, 0.0, 0.0, 0.0, 0.0, 0.0, 0.0, 0.0, 0.0, 0.0, 0.0, 0.0, 0.0, 0.0, 0.0, 0.0, 0.0, 0.0, 0.0, 0.0, 0.0, 0.0, 0.0, 0.0, 0.0, 0.0, 0.0, 0.0, 0.0, 0.0, 0.0, 0.0, 0.0, 0.0, 0.0, 0.0, 0.0, 0.0, 0.0, 0.0, 0.0, 0.0, 0.0, 0.0, 0.0, 0.0, 0.0, 0.0, 0.0, 0.0, 0.0, 0.0, 0.0, 0.0, 0.0, 0.0, 0.0, 0.0, 0.0, 0.0, 0.0, 0.0, 0.0, 0.0, 0.0, 0.0, 0.0, 0.0, 0.0, 0.0, 0.0, 0.0, 0.0, 0.0, 0.0, 0.0, 0.0, 0.0, 0.0, 0.0, 0.0, 0.0, 0.0, 0.0, 0.0, 0.0, 0.0, 0.0, 0.0, 0.0, 0.0, 0.0, 0.0, 0.0, 0.0, 0.0, 0.0, 0.0, 0.0, 0.0, 0.0, 0.0, 0.0, 0.0, 0.0, 0.0, 0.0, 0.0, 0.0, 0.0, 0.0, 0.0, 0.0, 0.0, 0.0, 0.0, 0.0, 0.0, 0.0, 0.0, 0.0, 0.0, 0.0, 0.0, 0.0, 0.0, 0.0, 0.0, 0.0, 0.0, 0.0, 0.0, 0.0, 0.0, 0.0, 0.0, 0.0, 0.0, 0.0, 0.0, 0.0, 0.0, 0.0, 0.0, 0.0, 0.0, 0.0, 0.0, 0.0, 0.0, 0.0, 0.0, 0.0, 0.0, 0.0, 0.0, 0.0, 0.0, 0.0, 0.0, 0.0, 0.0, 0.0, 0.0, 0.0, 0.0, 0.0, 0.0, 0.0, 0.0, 0.0, 0.0, 0.0, 0.0, 0.0, 0.0, 0.0, 0.0, 0.0, 0.0, 0.0, 0.0, 0.0, 0.0, 0.0, 0.0, 0.0, 0.0, 0.0, 0.0, 0.0, 0.0, 0.0, 0.0, 0.0, 0.0, 0.0, 0.0, 0.0, 0.0, 0.0, 0.0, 0.0, 0.0, 0.0, 0.0, 0.0, 0.0, 0.0, 0.0, 0.0, 0.0, 0.0, 0.0, 0.0, 0.0, 0.0, 0.0, 0.0, 0.0, 0.0, 0.0, 0.0, 0.0, 0.0, 0.0, 0.0, 0.0, 0.0, 0.0, 0.0, 0.0, 0.0, 0.0, 0.0, 0.0, 0.0, 0.0, 0.0, 0.0, 0.0, 0.0, 0.0, 0.0, 0.0, 0.0, 0.0, 0.0, 0.0, 0.0, 0.0, 0.0, 0.0, 0.0, 0.0, 0.0, 0.0, 0.0, 0.0, 0.0, 0.0, 0.0, 0.0, 0.0, 0.0, 0.0, 0.0, 0.0, 0.0, 0.0, 0.0, 0.0, 0.0, 0.0, 0.0, 0.0, 0.0, 0.0, 0.0, 0.0, 0.0, 0.0, 0.0, 0.0, 0.0, 0.0, 0.0, 0.0, 0.0, 0.0, 0.0, 0.0, 0.0, 0.0, 0.0, 0.0, 0.0, 0.0, 0.0, 0.0, 0.0, 0.0, 0.0, 0.0, 0.0, 0.0, 0.0, 0.0, 0.0, 0.0, 0.0, 0.0, 0.0, 0.0, 0.0, 0.0, 0.0, 0.0, 0.0, 0.0, 0.0, 0.0, 0.0, 0.0, 0.0, 0.0, 0.0, 0.0, 0.0, 0.0, 0.0, 0.0, 0.0, 0.0, 0.0, 0.0, 0.0, 0.0, 0.0, 0.0, 0.0, 0.0, 0.0, 0.0, 0.0, 0.0, 0.0, 0.0, 0.0, 0.0, 0.0, 0.0, 0.0, 0.0, 0.0, 0.0, 0.0, 0.0, 0.0, 0.0, 0.0, 0.0, 0.0, 0.0, 0.0, 0.0, 0.0, 0.0, 0.0, 0.0, 0.0, 0.0, 0.0, 0.0, 0.0, 0.0, 0.0, 0.0, 0.0, 0.0, 0.0, 0.0, 0.0, 0.0, 0.0, 0.0, 0.0, 0.0, 0.0, 0.0, 0.0, 0.0, 0.0, 0.0, 0.0, 0.0, 0.0, 0.0, 0.0, 0.0, 0.0, 0.0, 0.0, 0.0, 0.0, 0.0, 0.0, 0.0, 0.0, 0.0, 0.0, 0.0, 0.0, 0.0, 0.0, 0.0, 0.0, 0.0, 0.0, 0.0, 0.0, 0.0, 0.0, 0.0, 0.0, 0.0, 0.0, 0.0, 0.0, 0.0, 0.0, 0.0, 0.0, 0.0, 0.0, 0.0, 0.0, 0.0, 0.0, 0.0, 0.0, 0.0, 0.0, 0.0, 0.0, 0.0, 0.0, 0.0, 0.0, 0.0, 0.0, 0.0, 0.0, 0.0, 0.0, 0.0, 0.0, 0.0, 0.0, 0.0, 0.0, 0.0, 0.0, 0.0, 0.0, 0.0, 0.0, 0.0, 0.0, 0.0, 0.0, 0.0, 0.0, 0.0, 0.0, 0.0, 0.0, 0.0, 0.0, 0.0, 0.0, 0.0, 0.0, 0.0, 0.0, 0.0, 0.0, 0.0, 0.0, 0.0, 0.0, 0.0, 0.0, 0.0, 0.0, 0.0, 0.0, 0.0, 0.0, 0.0, 0.0, 0.0, 0.0, 0.0, 0.0, 0.0, 0.0, 0.0, 0.0, 0.0, 0.0, 0.0, 0.0, 0.0, 0.0, 0.0, 0.0, 0.0, 0.0, 0.0, 0.0, 0.0, 0.0, 0.0, 0.0, 0.0, 0.0, 0.0, 0.0, 0.0, 0.0, 0.0, 0.0, 0.0, 0.0, 0.0, 0.0, 0.0, 0.0, 0.0, 0.0, 0.0, 0.0, 0.0, 0.0, 0.0, 0.0, 0.0, 0.0, 0.0, 0.0, 0.0, 0.0, 0.0, 0.0, 0.0, 0.0, 0.0, 0.0, 0.0, 0.0, 0.0, 0.0, 0.0, 0.0, 0.0, 0.0, 0.0, 0.0, 0.0, 0.0, 0.0, 0.0, 0.0, 0.0, 0.0, 0.0, 0.0, 0.0, 0.0, 0.0, 0.0, 0.0, 0.0, 0.0, 0.0, 0.0, 0.0, 0.0, 0.0, 0.0, 0.0, 0.0, 0.0, 0.0, 0.0, 0.0, 0.0, 0.0, 0.0, 0.0, 0.0, 0.0, 0.0, 0.0, 0.0, 0.0, 0.0, 0.0, 0.0, 0.0, 0.0, 0.0, 0.0, 0.0, 0.0, 0.0, 0.0, 0.0, 0.0, 0.0, 0.0, 0.0, 0.0, 0.0, 0.0, 0.0, 0.0, 0.0, 0.0, 0.0, 0.0, 0.0, 0.0, 0.0, 0.0, 0.0, 0.0, 0.0, 0.0, 0.0, 0.0, 0.0, 0.0, 0.0, 0.0, 0.0, 0.0, 0.0, 0.0, 0.0, 0.0, 0.0, 0.0, 0.0, 0.0, 0.0, 0.0, 0.0, 0.0, 0.0, 0.0, 0.0, 0.0, 0.0, 0.0, 0.0, 0.0, 0.0, 0.0, 0.0, 0.0, 0.0, 0.0, 0.0, 0.0, 0.0, 0.0, 0.0, 0.0, 0.0, 0.0, 0.0, 0.0, 0.0, 0.0, 0.0, 0.0, 0.0, 0.0, 0.0, 0.0, 0.0, 0.0, 0.0, 0.0, 0.0, 0.0, 0.0, 0.0, 0.0, 0.0, 0.0, 0.0, 0.0, 0.0, 0.0, 0.0, 0.0, 0.0, 0.0, 0.0, 0.0, 0.0, 0.0, 0.0, 0.0, 0.0, 0.0, 0.0, 0.0, 0.0, 0.0, 0.0, 0.0, 0.0, 0.0, 0.0, 0.0, 0.0, 0.0, 0.0, 0.0, 0.0, 0.0, 0.0, 0.0, 0.0, 0.0, 0.0, 0.0, 0.0, 0.0, 0.0, 0.0, 0.0, 0.0, 0.0, 0.0, 0.0, 0.0, 0.0, 0.0, 0.0, 0.0, 0.0, 0.0, 0.0, 0.0, 0.0, 0.0, 0.0, 0.0, 0.0, 0.0, 0.0, 0.0, 0.0, 0.0, 0.0, 0.0, 0.0, 0.0, 0.0, 0.0, 0.0, 0.0, 0.0, 0.0, 0.0, 0.0, 0.0, 0.0, 0.0, 0.0, 0.0, 0.0, 0.0, 0.0, 0.0, 0.0, 0.0, 0.0, 0.0, 0.0, 0.0, 0.0, 0.0, 0.0, 0.0, 0.0, 0.0, 0.0, 0.0, 0.0, 0.0, 0.0, 0.0, 0.0, 0.0, 0.0, 0.0, 0.0, 0.0, 0.0, 0.0, 0.0, 0.0, 0.0, 0.0, 0.0, 0.0, 0.0, 0.0, 0.0, 0.0, 0.0, 0.0, 0.0, 0.0, 0.0, 0.0, 0.0, 0.0, 0.0, 0.0, 0.0, 0.0, 0.0, 0.0, 0.0, 0.0, 0.0, 0.0, 0.0, 0.0, 0.0, 0.0, 0.0, 0.0, 0.0, 0.0, 0.0, 0.0, 0.0, 0.0, 0.0, 0.0, 0.0, 0.0, 0.0, 0.0, 0.0, 0.0, 0.0, 0.0, 0.0, 0.0, 0.0, 0.0, 0.0, 0.0, 0.0, 0.0, 0.0, 0.0, 0.0, 0.0, 0.0, 0.0, 0.0, 0.0, 0.0, 0.0, 0.0, 0.0, 0.0, 0.0, 0.0, 0.0, 0.0, 0.0, 0.0, 0.0, 0.0, 0.0, 0.0, 0.0, 0.0, 0.0, 0.0, 0.0, 0.0, 0.0, 0.0, 0.0, 0.0, 0.0, 0.0, 0.0, 0.0, 0.0, 0.0, 0.0, 0.0, 0.0, 0.0, 0.0, 0.0, 0.0, 0.0, 0.0, 0.0, 0.0, 0.0, 0.0, 0.0, 0.0, 0.0, 0.0, 0.0, 0.0, 0.0, 0.0, 0.0, 0.0, 0.0, 0.0, 0.0, 0.0, 0.0, 0.0, 0.0, 0.0, 0.0, 0.0, 0.0, 0.0, 0.0, 0.0, 0.0, 0.0, 0.0, 0.0, 0.0, 0.0, 0.0, 0.0, 0.0, 0.0, 0.0, 0.0, 0.0, 0.0, 0.0, 0.0, 0.0, 0.0, 0.0, 0.0, 0.0, 0.0, 0.0, 0.0, 0.0, 0.0, 0.0, 0.0, 0.0, 0.0, 0.0, 0.0, 0.0, 0.0, 0.0, 0.0, 0.0, 0.0, 0.0, 0.0, 0.0, 0.0, 0.0, 0.0, 0.0, 0.0, 0.0, 0.0, 0.0, 0.0, 0.0, 0.0, 0.0, 0.0, 0.0, 0.0, 0.0, 0.0, 0.0, 0.0, 0.0, 0.0, 0.0, 0.0, 0.0, 0.0, 0.0, 0.0, 0.0, 0.0, 0.0, 0.0, 0.0, 0.0, 0.0, 0.0, 0.0, 0.0, 0.0, 0.0, 0.0, 0.0, 0.0, 0.0, 0.0, 0.0, 0.0, 0.0, 0.0, 0.0, 0.0, 0.0, 0.0, 0.0, 0.0, 0.0, 0.0, 0.0, 0.0, 0.0, 0.0, 0.0, 0.0, 0.0, 0.0, 0.0, 0.0, 0.0, 0.0, 0.0, 0.0, 0.0, 0.0, 0.0, 0.0, 0.0, 0.0, 0.0, 0.0, 0.0, 0.0, 0.0, 0.0, 0.0, 0.0, 0.0, 0.0, 0.0, 0.0, 0.0, 0.0, 0.0, 0.0, 0.0, 0.0, 0.0, 0.0, 0.0, 0.0, 0.0, 0.0, 0.0, 0.0, 0.0, 0.0, 0.0, 0.0, 0.0, 0.0, 0.0, 0.0, 0.0, 0.0, 0.0, 0.0, 0.0, 0.0, 0.0, 0.0, 0.0, 0.0, 0.0, 0.0, 0.0, 0.0, 0.0, 0.0, 0.0, 0.0, 0.0, 0.0, 0.0, 0.0, 0.0, 0.0, 0.0, 0.0, 0.0, 0.0, 0.0, 0.0, 0.0, 0.0, 0.0, 0.0, 0.0, 0.0, 0.0, 0.0, 0.0, 0.0, 0.0, 0.0, 0.0, 0.0, 0.0, 0.0, 0.0, 0.0, 0.0, 0.0, 0.0, 0.0, 0.0, 0.0, 0.0, 0.0, 0.0, 0.0, 0.0, 0.0, 0.0, 0.0, 0.0, 0.0, 0.0, 0.0, 0.0, 0.0, 0.0, 0.0, 0.0, 0.0, 0.0, 0.0, 0.0, 0.0, 0.0, 0.0, 0.0, 0.0, 0.0, 0.0, 0.0, 0.0, 0.0, 0.0, 0.0, 0.0, 0.0, 0.0, 0.0, 0.0, 0.0, 0.0, 0.0, 0.0, 0.0, 0.0, 0.0, 0.0, 0.0, 0.0, 0.0, 0.0, 0.0, 0.0, 0.0, 0.0, 0.0, 0.0, 0.0, 0.0, 0.0, 0.0, 0.0, 0.0, 0.0, 0.0, 0.0, 0.0, 0.0, 0.0, 0.0, 0.0, 0.0, 0.0, 0.0, 0.0, 0.0, 0.0, 0.0, 0.0, 0.0, 0.0, 0.0, 0.0, 0.0, 0.0, 0.0, 0.0, 0.0, 0.0, 0.0, 0.0, 0.0, 0.0, 0.0, 0.0, 0.0, 0.0, 0.0, 0.0, 0.0, 0.0, 0.0, 0.0, 0.0, 0.0, 0.0, 0.0, 0.0, 0.0, 0.0, 0.0, 0.0, 0.0, 0.0, 0.0, 0.0, 0.0, 0.0, 0.0, 0.0, 0.0, 0.0, 0.0, 0.0, 0.0, 0.0, 0.0, 0.0, 0.0, 0.0, 0.0, 0.0, 0.0, 0.0, 0.0, 0.0, 0.0, 0.0, 0.0, 0.0, 0.0, 0.0, 0.0, 0.0, 0.0, 0.0, 0.0, 0.0, 0.0, 0.0, 0.0, 0.0, 0.0, 0.0, 0.0, 0.0, 0.0, 0.0, 0.0, 0.0, 0.0, 0.0, 0.0, 0.0, 0.0, 0.0, 0.0, 0.0, 0.0, 0.0, 0.0, 0.0, 0.0, 0.0, 0.0, 0.0, 0.0, 0.0, 0.0, 0.0, 0.0, 0.0, 0.0, 0.0, 0.0, 0.0, 0.0, 0.0, 0.0, 0.0, 0.0, 0.0, 0.0, 0.0, 0.0, 0.0, 0.0, 0.0, 0.0, 0.0, 0.0, 0.0, 0.0, 0.0, 0.0, 0.0, 0.0, 0.0, 0.0, 0.0, 0.0, 0.0, 0.0, 0.0, 0.0, 0.0, 0.0, 0.0, 0.0, 0.0, 0.0, 0.0, 0.0, 0.0, 0.0, 0.0, 0.0, 0.0, 0.0, 0.0, 0.0, 0.0, 0.0, 0.0, 0.0, 0.0, 0.0, 0.0, 0.0, 0.0, 0.0, 0.0, 0.0, 0.0, 0.0, 0.0, 0.0, 0.0, 0.0, 0.0, 0.0, 0.0, 0.0, 0.0, 0.0, 0.0, 0.0, 0.0, 0.0, 0.0, 0.0, 0.0, 0.0, 0.0, 0.0, 0.0, 0.0, 0.0, 0.0, 0.0, 0.0, 0.0, 0.0, 0.0, 0.0, 0.0, 0.0, 0.0, 0.0, 0.0, 0.0, 0.0, 0.0, 0.0, 0.0, 0.0, 0.0, 0.0, 0.0, 0.0, 0.0, 0.0, 0.0, 0.0, 0.0, 0.0, 0.0, 0.0, 0.0, 0.0, 0.0, 0.0, 0.0, 0.0, 0.0, 0.0, 0.0, 0.0, 0.0, 0.0, 0.0, 0.0, 0.0, 0.0, 0.0, 0.0, 0.0, 0.0, 0.0, 0.0, 0.0, 0.0, 0.0, 0.0, 0.0, 0.0, 0.0, 0.0, 0.0, 0.0, 0.0, 0.0, 0.0, 0.0, 0.0, 0.0, 0.0, 0.0, 0.0, 0.0, 0.0, 0.0, 0.0, 0.0, 0.0, 0.0, 0.0, 0.0, 0.0, 0.0, 0.0, 0.0, 0.0, 0.0, 0.0, 0.0, 0.0, 0.0, 0.0, 0.0, 0.0, 0.0, 0.0, 0.0, 0.0, 0.0, 0.0, 0.0, 0.0, 0.0, 0.0, 0.0, 0.0, 0.0, 0.0, 0.0, 0.0, 0.0, 0.0, 0.0, 0.0, 0.0, 0.0, 0.0, 0.0, 0.0, 0.0, 0.0, 0.0, 0.0, 0.0, 0.0, 0.0, 0.0, 0.0, 0.0, 0.0, 0.0, 0.0, 0.0, 0.0, 0.0, 0.0, 0.0, 0.0, 0.0, 0.0, 0.0, 0.0, 0.0, 0.0, 0.0, 0.0, 0.0, 0.0, 0.0, 0.0, 0.0, 0.0, 0.0, 0.0, 0.0, 0.0, 0.0, 0.0, 0.0, 0.0, 0.0, 0.0, 0.0, 0.0, 0.0, 0.0, 0.0, 0.0, 0.0, 0.0, 0.0, 0.0, 0.0, 0.0, 0.0, 0.0, 0.0, 0.0, 0.0, 0.0, 0.0, 0.0, 0.0, 0.0, 0.0, 0.0, 0.0, 0.0, 0.0, 0.0, 0.0, 0.0, 0.0, 0.0, 0.0, 0.0, 0.0, 0.0, 0.0, 0.0, 0.0, 0.0, 0.0, 0.0, 0.0, 0.0, 0.0, 0.0, 0.0, 0.0, 0.0, 0.0, 0.0, 0.0, 0.0, 0.0, 0.0, 0.0, 0.0, 0.0, 0.0, 0.0, 0.0, 0.0, 0.0, 0.0, 0.0, 0.0, 0.0, 0.0, 0.0, 0.0, 0.0, 0.0, 0.0, 0.0, 0.0, 0.0, 0.0, 0.0, 0.0, 0.0, 0.0, 0.0, 0.0, 0.0, 0.0, 0.0, 0.0, 0.0, 0.0, 0.0, 0.0, 0.0, 0.0, 0.0, 0.0, 0.0, 0.0, 0.0, 0.0, 0.0, 0.0, 0.0, 0.0, 0.0, 0.0, 0.0, 0.0, 0.0, 0.0, 0.0, 0.0, 0.0, 0.0, 0.0, 0.0, 0.0, 0.0, 0.0, 0.0, 0.0, 0.0, 0.0, 0.0, 0.0, 0.0, 0.0, 0.0, 0.0, 0.0, 0.0, 0.0, 0.0, 0.0, 0.0, 0.0, 0.0, 0.0, 0.0, 0.0, 0.0, 0.0, 0.0, 0.0, 0.0, 0.0, 0.0, 0.0, 0.0, 0.0, 0.0, 0.0, 0.0, 0.0, 0.0, 0.0, 0.0, 0.0, 0.0, 0.0, 0.0, 0.0, 0.0, 0.0, 0.0, 0.0, 0.0, 0.0, 0.0, 0.0, 0.0, 0.0, 0.0, 0.0, 0.0, 0.0, 0.0, 0.0, 0.0, 0.0, 0.0, 0.0, 0.0, 0.0, 0.0, 0.0, 0.0, 0.0, 0.0, 0.0, 0.0, 0.0, 0.0, 0.0, 0.0, 0.0, 0.0, 0.0, 0.0, 0.0, 0.0, 0.0, 0.0, 0.0, 0.0, 0.0, 0.0, 0.0, 0.0, 0.0, 0.0, 0.0, 0.0, 0.0, 0.0, 0.0, 0.0, 0.0, 0.0, 0.0, 0.0, 0.0, 0.0, 0.0, 0.0, 0.0, 0.0, 0.0, 0.0, 0.0, 0.0, 0.0, 0.0, 0.0, 0.0, 0.0, 0.0, 0.0, 0.0, 0.0, 0.0, 0.0, 0.0, 0.0, 0.0, 0.0, 0.0, 0.0, 0.0, 0.0, 0.0, 0.0, 0.0, 0.0, 0.0, 0.0, 0.0, 0.0, 0.0, 0.0, 0.0, 0.0, 0.0, 0.0, 0.0, 0.0, 0.0, 0.0, 0.0, 0.0, 0.0, 0.0, 0.0, 0.0, 0.0, 0.0, 0.0, 0.0, 0.0, 0.0, 0.0, 0.0, 0.0, 0.0, 0.0, 0.0, 0.0, 0.0, 0.0, 0.0, 0.0, 0.0, 0.0, 0.0, 0.0, 0.0, 0.0, 0.0, 0.0, 0.0, 0.0, 0.0, 0.0, 0.0, 0.0, 0.0, 0.0, 0.0, 0.0, 0.0, 0.0, 0.0, 0.0, 0.0, 0.0, 0.0, 0.0, 0.0, 0.0, 0.0, 0.0, 0.0, 0.0, 0.0, 0.0, 0.0, 0.0, 0.0, 0.0, 0.0, 0.0, 0.0, 0.0, 0.0, 0.0, 0.0, 0.0, 0.0, 0.0, 0.0, 0.0, 0.0, 0.0, 0.0, 0.0, 0.0, 0.0, 0.0, 0.0, 0.0, 0.0, 0.0, 0.0, 0.0, 0.0, 0.0, 0.0, 0.0, 0.0, 0.0, 0.0, 0.0, 0.0, 0.0, 0.0, 0.0, 0.0, 0.0, 0.0, 0.0, 0.0, 0.0, 0.0, 0.0, 0.0, 0.0, 0.0, 0.0, 0.0, 0.0, 0.0, 0.0, 0.0, 0.0, 0.0, 0.0, 0.0, 0.0, 0.0, 0.0, 0.0, 0.0, 0.0, 0.0, 0.0, 0.0, 0.0, 0.0, 0.0, 0.0, 0.0, 0.0, 0.0, 0.0, 0.0, 0.0, 0.0, 0.0, 0.0, 0.0, 0.0, 0.0, 0.0, 0.0, 0.0, 0.0, 0.0, 0.0, 0.0, 0.0, 0.0, 0.0, 0.0, 0.0, 0.0, 0.0, 0.0, 0.0, 0.0, 0.0, 0.0, 0.0, 0.0, 0.0, 0.0, 0.0, 0.0, 0.0, 0.0, 0.0, 0.0, 0.0, 0.0, 0.0, 0.0, 0.0, 0.0, 0.0, 0.0, 0.0, 0.0, 0.0, 0.0, 0.0, 0.0, 0.0, 0.0, 0.0, 0.0, 0.0, 0.0, 0.0, 0.0, 0.0, 0.0, 0.0, 0.0, 0.0, 0.0, 0.0, 0.0, 0.0, 0.0, 0.0, 0.0, 0.0, 0.0, 0.0, 0.0, 0.0, 0.0, 0.0, 0.0, 0.0, 0.0, 0.0, 0.0, 0.0, 0.0, 0.0, 0.0, 0.0, 0.0, 0.0, 0.0, 0.0, 0.0, 0.0, 0.0, 0.0, 0.0, 0.0, 0.0, 0.0, 0.0, 0.0, 0.0, 0.0, 0.0, 0.0, 0.0, 0.0, 0.0, 0.0, 0.0, 0.0, 0.0, 0.0, 0.0, 0.0, 0.0, 0.0, 0.0, 0.0, 0.0, 0.0, 0.0, 0.0, 0.0, 0.0, 0.0, 0.0, 0.0, 0.0, 0.0, 0.0, 0.0, 0.0, 0.0, 0.0, 0.0, 0.0, 0.0, 0.0, 0.0, 0.0, 0.0, 0.0, 0.0, 0.0, 0.0, 0.0, 0.0, 0.0, 0.0, 0.0, 0.0, 0.0, 0.0, 0.0, 0.0, 0.0, 0.0, 0.0, 0.0, 0.0, 0.0, 0.0, 0.0, 0.0, 0.0, 0.0, 0.0, 0.0, 0.0, 0.0, 0.0, 0.0, 0.0, 0.0, 0.0, 0.0, 0.0, 0.0, 0.0, 0.0, 0.0, 0.0, 0.0, 0.0, 0.0, 0.0, 0.0, 0.0, 0.0, 0.0, 0.0, 0.0, 0.0, 0.0, 0.0, 0.0, 0.0, 0.0, 0.0, 0.0, 0.0, 0.0, 0.0, 0.0, 0.0, 0.0, 0.0, 0.0, 0.0, 0.0, 0.0, 0.0, 0.0, 0.0, 0.0, 0.0, 0.0, 0.0, 0.0, 0.0, 0.0, 0.0, 0.0, 0.0, 0.0, 0.0, 0.0, 0.0, 0.0, 0.0, 0.0, 0.0, 0.0, 0.0, 0.0, 0.0, 0.0, 0.0, 0.0, 0.0, 0.0, 0.0, 0.0, 0.0, 0.0, 0.0, 0.0, 0.0, 0.0, 0.0, 0.0, 0.0, 0.0, 0.0, 0.0, 0.0, 0.0, 0.0, 0.0, 0.0, 0.0, 0.0, 0.0, 0.0, 0.0, 0.0, 0.0, 0.0, 0.0, 0.0, 0.0, 0.0, 0.0, 0.0, 0.0, 0.0, 0.0, 0.0, 0.0, 0.0, 0.0, 0.0, 0.0, 0.0, 0.0, 0.0, 0.0, 0.0, 0.0, 0.0, 0.0, 0.0, 0.0, 0.0, 0.0, 0.0, 0.0, 0.0, 0.0, 0.0, 0.0, 0.0, 0.0, 0.0, 0.0, 0.0, 0.0, 0.0, 0.0, 0.0, 0.0, 0.0, 0.0, 0.0, 0.0, 0.0, 0.0, 0.0, 0.0, 0.0, 0.0, 0.0, 0.0, 0.0, 0.0, 0.0, 0.0, 0.0, 0.0, 0.0, 0.0, 0.0, 0.0, 0.0, 0.0, 0.0, 0.0, 0.0, 0.0, 0.0, 0.0, 0.0, 0.0, 0.0, 0.0, 0.0, 0.0, 0.0, 0.0, 0.0, 0.0, 0.0, 0.0, 0.0, 0.0, 0.0, 0.0, 0.0, 0.0, 0.0, 0.0, 0.0, 0.0, 0.0, 0.0, 0.0, 0.0, 0.0, 0.0, 0.0, 0.0, 0.0, 0.0, 0.0, 0.0, 0.0, 0.0, 0.0, 0.0, 0.0, 0.0, 0.0, 0.0, 0.0, 0.0, 0.0, 0.0, 0.0, 0.0, 0.0, 0.0, 0.0, 0.0, 0.0, 0.0, 0.0, 0.0, 0.0, 0.0, 0.0, 0.0, 0.0, 0.0, 0.0, 0.0, 0.0, 0.0, 0.0, 0.0, 0.0, 0.0, 0.0, 0.0, 0.0, 0.0, 0.0, 0.0, 0.0, 0.0, 0.0, 0.0, 0.0, 0.0, 0.0, 0.0, 0.0, 0.0, 0.0, 0.0, 0.0, 0.0, 0.0, 0.0, 0.0, 0.0, 0.0, 0.0, 0.0, 0.0, 0.0, 0.0, 0.0, 0.0, 0.0, 0.0, 0.0, 0.0, 0.0, 0.0, 0.0, 0.0, 0.0, 0.0, 0.0, 0.0, 0.0, 0.0, 0.0, 0.0, 0.0, 0.0, 0.0, 0.0, 0.0, 0.0, 0.0, 0.0, 0.0, 0.0, 0.0, 0.0, 0.0, 0.0, 0.0, 0.0, 0.0, 0.0, 0.0, 0.0, 0.0, 0.0, 0.0, 0.0, 0.0, 0.0, 0.0, 0.0, 0.0, 0.0, 0.0, 0.0, 0.0, 0.0, 0.0, 0.0, 0.0, 0.0, 0.0, 0.0, 0.0, 0.0, 0.0, 0.0, 0.0, 0.0, 0.0, 0.0, 0.0, 0.0, 0.0, 0.0, 0.0, 0.0, 0.0, 0.0, 0.0, 0.0, 0.0, 0.0, 0.0, 0.0, 0.0, 0.0, 0.0, 0.0, 0.0, 0.0, 0.0, 0.0, 0.0, 0.0, 0.0, 0.0, 0.0, 0.0, 0.0, 0.0, 0.0, 0.0, 0.0, 0.0, 0.0, 0.0, 0.0, 0.0, 0.0, 0.0, 0.0, 0.0, 0.0, 0.0, 0.0, 0.0, 0.0, 0.0, 0.0, 0.0, 0.0, 0.0, 0.0, 0.0, 0.0, 0.0, 0.0, 0.0, 0.0, 0.0, 0.0, 0.0, 0.0, 0.0, 0.0, 0.0, 0.0, 0.0, 0.0, 0.0, 0.0, 0.0, 0.0, 0.0, 0.0, 0.0, 0.0, 0.0, 0.0, 0.0, 0.0, 0.0, 0.0, 0.0, 0.0, 0.0, 0.0, 0.0, 0.0, 0.0, 0.0, 0.0, 0.0, 0.0, 0.0, 0.0, 0.0, 0.0, 0.0, 0.0, 0.0, 0.0, 0.0, 0.0, 0.0, 0.0, 0.0, 0.0, 0.0, 0.0, 0.0, 0.0, 0.0, 0.0, 0.0, 0.0, 0.0, 0.0, 0.0, 0.0, 0.0, 0.0, 0.0, 0.0, 0.0, 0.0, 0.0, 0.0, 0.0, 0.0, 0.0, 0.0, 0.0, 0.0, 0.0, 0.0, 0.0, 0.0, 0.0, 0.0, 0.0, 0.0, 0.0, 0.0, 0.0, 0.0, 0.0, 0.0, 0.0, 0.0, 0.0, 0.0, 0.0, 0.0, 0.0, 0.0, 0.0, 0.0, 0.0, 0.0, 0.0, 0.0, 0.0, 0.0, 0.0, 0.0, 0.0, 0.0, 0.0, 0.0, 0.0, 0.0, 0.0, 0.0, 0.0, 0.0, 0.0, 0.0, 0.0, 0.0, 0.0, 0.0, 0.0, 0.0, 0.0, 0.0, 0.0, 0.0, 0.0, 0.0, 0.0, 0.0, 0.0, 0.0, 0.0, 0.0, 0.0, 0.0, 0.0, 0.0, 0.0, 0.0, 0.0, 0.0, 0.0, 0.0, 0.0, 0.0, 0.0, 0.0, 0.0, 0.0, 0.0, 0.0, 0.0, 0.0, 0.0, 0.0, 0.0, 0.0, 0.0, 0.0, 0.0, 0.0, 0.0, 0.0, 0.0, 0.0, 0.0, 0.0, 0.0, 0.0, 0.0, 0.0, 0.0, 0.0, 0.0, 0.0, 0.0, 0.0, 0.0, 0.0, 0.0, 0.0, 0.0, 0.0, 0.0, 0.0, 0.0, 0.0, 0.0, 0.0, 0.0, 0.0, 0.0, 0.0, 0.0, 0.0, 0.0, 0.0, 0.0, 0.0, 0.0, 0.0, 0.0, 0.0, 0.0, 0.0, 0.0, 0.0, 0.0, 0.0, 0.0, 0.0, 0.0, 0.0, 0.0, 0.0, 0.0, 0.0, 0.0, 0.0, 0.0, 0.0, 0.0, 0.0, 0.0, 0.0, 0.0, 0.0, 0.0, 0.0, 0.0, 0.0, 0.0, 0.0, 0.0, 0.0, 0.0, 0.0, 0.0, 0.0, 0.0, 0.0, 0.0, 0.0, 0.0, 0.0, 0.0, 0.0, 0.0, 0.0, 0.0, 0.0, 0.0, 0.0, 0.0, 0.0, 0.0, 0.0, 0.0, 0.0, 0.0, 0.0, 0.0, 0.0, 0.0, 0.0, 0.0, 0.0, 0.0, 0.0, 0.0, 0.0, 0.0, 0.0, 0.0, 0.0, 0.0, 0.0, 0.0, 0.0, 0.0, 0.0, 0.0, 0.0, 0.0, 0.0, 0.0, 0.0, 0.0, 0.0, 0.0, 0.0, 0.0, 0.0, 0.0, 0.0, 0.0, 0.0, 0.0, 0.0, 0.0, 0.0, 0.0, 0.0, 0.0, 0.0, 0.0, 0.0, 0.0, 0.0, 0.0, 0.0, 0.0, 0.0, 0.0, 0.0, 0.0, 0.0, 0.0, 0.0, 0.0, 0.0, 0.0, 0.0, 0.0, 0.0, 0.0, 0.0, 0.0, 0.0, 0.0, 0.0, 0.0, 0.0, 0.0, 0.0, 0.0, 0.0, 0.0, 0.0, 0.0, 0.0, 0.0, 0.0, 0.0, 0.0, 0.0, 0.0, 0.0, 0.0, 0.0, 0.0, 0.0, 0.0, 0.0, 0.0, 0.0, 0.0, 0.0, 0.0, 0.0, 0.0, 0.0, 0.0, 0.0, 0.0, 0.0, 0.0, 0.0, 0.0, 0.0, 0.0, 0.0, 0.0, 0.0, 0.0, 0.0, 0.0, 0.0, 0.0, 0.0, 0.0, 0.0, 0.0, 0.0, 0.0, 0.0, 0.0, 0.0, 0.0, 0.0, 0.0, 0.0, 0.0, 0.0, 0.0, 0.0, 0.0, 0.0, 0.0, 0.0, 0.0, 0.0, 0.0, 0.0, 0.0, 0.0, 0.0, 0.0, 0.0, 0.0, 0.0, 0.0, 0.0, 0.0, 0.0, 0.0, 0.0, 0.0, 0.0, 0.0, 0.0, 0.0, 0.0, 0.0, 0.0, 0.0, 0.0, 0.0, 0.0, 0.0, 0.0, 0.0, 0.0, 0.0, 0.0, 0.0, 0.0, 0.0, 0.0, 0.0, 0.0, 0.0, 0.0, 0.0, 0.0, 0.0, 0.0, 0.0, 0.0, 0.0, 0.0, 0.0, 0.0, 0.0, 0.0, 0.0, 0.0, 0.0, 0.0, 0.0, 0.0, 0.0, 0.0, 0.0, 0.0, 0.0, 0.0, 0.0, 0.0, 0.0, 0.0, 0.0, 0.0, 0.0, 0.0, 0.0, 0.0, 0.0, 0.0, 0.0, 0.0, 0.0, 0.0, 0.0, 0.0, 0.0, 0.0, 0.0, 0.0, 0.0, 0.0, 0.0, 0.0, 0.0, 0.0, 0.0, 0.0, 0.0, 0.0, 0.0, 0.0, 0.0, 0.0, 0.0, 0.0, 0.0, 0.0, 0.0, 0.0, 0.0, 0.0, 0.0, 0.0, 0.0, 0.0, 0.0, 0.0, 0.0, 0.0, 0.0, 0.0, 0.0, 0.0, 0.0, 0.0, 0.0, 0.0, 0.0, 0.0, 0.0, 0.0, 0.0, 0.0, 0.0, 0.0, 0.0, 0.0, 0.0, 0.0, 0.0, 0.0, 0.0, 0.0, 0.0, 0.0, 0.0, 0.0, 0.0, 0.0, 0.0, 0.0, 0.0, 0.0, 0.0, 0.0, 0.0, 0.0, 0.0, 0.0, 0.0, 0.0, 0.0, 0.0, 0.0, 0.0, 0.0, 0.0, 0.0, 0.0, 0.0, 0.0, 0.0, 0.0, 0.0, 0.0, 0.0, 0.0, 0.0, 0.0, 0.0, 0.0, 0.0, 0.0, 0.0, 0.0, 0.0, 0.0, 0.0, 0.0, 0.0, 0.0, 0.0, 0.0, 0.0, 0.0, 0.0, 0.0, 0.0, 0.0, 0.0, 0.0, 0.0, 0.0, 0.0, 0.0, 0.0, 0.0, 0.0, 0.0, 0.0, 0.0, 0.0, 0.0, 0.0, 0.0, 0.0, 0.0, 0.0, 0.0, 0.0, 0.0, 0.0, 0.0, 0.0, 0.0, 0.0, 0.0, 0.0, 0.0, 0.0, 0.0, 0.0, 0.0, 0.0, 0.0, 0.0, 0.0, 0.0, 0.0, 0.0, 0.0, 0.0, 0.0, 0.0, 0.0, 0.0, 0.0, 0.0, 0.0, 0.0, 0.0, 0.0, 0.0, 0.0, 0.0, 0.0, 0.0, 0.0, 0.0, 0.0, 0.0, 0.0, 0.0, 0.0, 0.0, 0.0, 0.0, 0.0, 0.0, 0.0, 0.0, 0.0, 0.0, 0.0, 0.0, 0.0, 0.0, 0.0, 0.0, 0.0, 0.0, 0.0, 0.0, 0.0, 0.0, 0.0, 0.0, 0.0, 0.0, 0.0, 0.0, 0.0, 0.0, 0.0, 0.0, 0.0, 0.0, 0.0, 0.0, 0.0, 0.0, 0.0, 0.0, 0.0, 0.0, 0.0, 0.0, 0.0, 0.0, 0.0, 0.0, 0.0, 0.0, 0.0, 0.0, 0.0, 0.0, 0.0, 0.0, 0.0, 0.0, 0.0, 0.0, 0.0, 0.0, 0.0, 0.0, 0.0, 0.0, 0.0, 0.0, 0.0, 0.0, 0.0, 0.0, 0.0, 0.0, 0.0, 0.0, 0.0, 0.0, 0.0, 0.0, 0.0, 0.0, 0.0, 0.0, 0.0, 0.0, 0.0, 0.0, 0.0, 0.0, 0.0, 0.0, 0.0, 0.0, 0.0, 0.0, 0.0, 0.0, 0.0, 0.0, 0.0, 0.0, 0.0, 0.0, 0.0, 0.0, 0.0, 0.0, 0.0, 0.0, 0.0, 0.0, 0.0, 0.0, 0.0, 0.0, 0.0, 0.0, 0.0, 0.0, 0.0, 0.0, 0.0, 0.0, 0.0, 0.0, 0.0, 0.0, 0.0, 0.0, 0.0, 0.0, 0.0, 0.0, 0.0, 0.0, 0.0, 0.0, 0.0, 0.0, 0.0, 0.0, 0.0, 0.0, 0.0, 0.0, 0.0, 0.0, 0.0, 0.0, 0.0, 0.0, 0.0, 0.0, 0.0, 0.0, 0.0, 0.0, 0.0, 0.0, 0.0, 0.0, 0.0, 0.0, 0.0, 0.0, 0.0, 0.0, 0.0, 0.0, 0.0, 0.0, 0.0, 0.0, 0.0, 0.0, 0.0, 0.0, 0.0, 0.0, 0.0, 0.0, 0.0, 0.0, 0.0, 0.0, 0.0, 0.0, 0.0, 0.0, 0.0, 0.0, 0.0, 0.0, 0.0, 0.0, 0.0, 0.0, 0.0, 0.0, 0.0, 0.0, 0.0, 0.0, 0.0, 0.0, 0.0, 0.0, 0.0, 0.0, 0.0, 0.0, 0.0, 0.0, 0.0, 0.0, 0.0, 0.0, 0.0, 0.0, 0.0, 0.0, 0.0, 0.0, 0.0, 0.0, 0.0, 0.0, 0.0, 0.0, 0.0, 0.0, 0.0, 0.0, 0.0, 0.0, 0.0, 0.0, 0.0, 0.0, 0.0, 0.0, 0.0, 0.0, 0.0, 0.0, 0.0, 0.0, 0.0, 0.0, 0.0, 0.0, 0.0, 0.0, 0.0, 0.0, 0.0, 0.0, 0.0, 0.0, 0.0, 0.0, 0.0, 0.0, 0.0, 0.0, 0.0, 0.0, 0.0, 0.0, 0.0, 0.0, 0.0, 0.0, 0.0, 0.0, 0.0, 0.0, 0.0, 0.0, 0.0, 0.0, 0.0, 0.0, 0.0, 0.0, 0.0, 0.0, 0.0, 0.0, 0.0, 0.0, 0.0, 0.0, 0.0, 0.0, 0.0, 0.0, 0.0, 0.0, 0.0, 0.0, 0.0, 0.0, 0.0, 0.0, 0.0, 0.0, 0.0, 0.0, 0.0, 0.0, 0.0, 0.0, 0.0, 0.0, 0.0, 0.0, 0.0, 0.0, 0.0, 0.0, 0.0, 0.0, 0.0, 0.0, 0.0, 0.0, 0.0, 0.0, 0.0, 0.0, 0.0, 0.0, 0.0, 0.0, 0.0, 0.0, 0.0, 0.0, 0.0, 0.0, 0.0, 0.0, 0.0, 0.0, 0.0, 0.0, 0.0, 0.0, 0.0, 0.0, 0.0, 0.0, 0.0, 0.0, 0.0, 0.0, 0.0, 0.0, 0.0, 0.0, 0.0, 0.0, 0.0, 0.0, 0.0, 0.0, 0.0, 0.0, 0.0, 0.0, 0.0, 0.0, 0.0, 0.0, 0.0, 0.0, 0.0, 0.0, 0.0, 0.0, 0.0, 0.0, 0.0, 0.0, 0.0, 0.0, 0.0, 0.0, 0.0, 0.0, 0.0, 0.0, 0.0, 0.0, 0.0, 0.0, 0.0, 0.0, 0.0, 0.0, 0.0, 0.0, 0.0, 0.0, 0.0, 0.0, 0.0, 0.0, 0.0, 0.0, 0.0, 0.0, 0.0, 0.0, 0.0, 0.0, 0.0, 0.0, 0.0, 0.0, 0.0, 0.0, 0.0, 0.0, 0.0, 0.0, 0.0, 0.0, 0.0, 0.0, 0.0, 0.0, 0.0, 0.0, 0.0, 0.0, 0.0, 0.0, 0.0, 0.0, 0.0, 0.0, 0.0, 0.0, 0.0, 0.0, 0.0, 0.0, 0.0, 0.0, 0.0, 0.0, 0.0, 0.0, 0.0, 0.0, 0.0, 0.0, 0.0, 0.0, 0.0, 0.0, 0.0, 0.0, 0.0, 0.0, 0.0, 0.0, 0.0, 0.0, 0.0, 0.0, 0.0, 0.0, 0.0, 0.0, 0.0, 0.0, 0.0, 0.0, 0.0, 0.0, 0.0, 0.0, 0.0, 0.0, 0.0, 0.0, 0.0, 0.0, 0.0, 0.0, 0.0, 0.0, 0.0, 0.0, 0.0, 0.0, 0.0, 0.0, 0.0, 0.0, 0.0, 0.0, 0.0, 0.0, 0.0, 0.0, 0.0, 0.0, 0.0, 0.0, 0.0, 0.0, 0.0, 0.0, 0.0, 0.0, 0.0, 0.0, 0.0, 0.0, 0.0, 0.0, 0.0, 0.0, 0.0, 0.0, 0.0, 0.0, 0.0, 0.0, 0.0, 0.0, 0.0, 0.0, 0.0, 0.0, 0.0, 0.0, 0.0, 0.0, 0.0, 0.0, 0.0, 0.0, 0.0, 0.0, 0.0, 0.0, 0.0, 0.0, 0.0, 0.0, 0.0, 0.0, 0.0, 0.0, 0.0, 0.0, 0.0, 0.0, 0.0, 0.0, 0.0, 0.0, 0.0, 0.0, 0.0, 0.0, 0.0, 0.0, 0.0, 0.0, 0.0, 0.0, 0.0, 0.0, 0.0, 0.0, 0.0, 0.0, 0.0, 0.0, 0.0, 0.0, 0.0, 0.0, 0.0, 0.0, 0.0, 0.0, 0.0, 0.0, 0.0, 0.0, 0.0, 0.0, 0.0, 0.0, 0.0, 0.0, 0.0, 0.0, 0.0, 0.0, 0.0, 0.0, 0.0, 0.0, 0.0, 0.0, 0.0, 0.0, 0.0, 0.0, 0.0, 0.0, 0.0, 0.0, 0.0, 0.0, 0.0, 0.0, 0.0, 0.0, 0.0, 0.0, 0.0, 0.0, 0.0, 0.0, 0.0, 0.0, 0.0, 0.0, 0.0, 0.0, 0.0, 0.0, 0.0, 0.0, 0.0, 0.0, 0.0, 0.0, 0.0, 0.0, 0.0, 0.0, 0.0, 0.0, 0.0, 0.0, 0.0, 0.0, 0.0, 0.0, 0.0, 0.0, 0.0, 0.0, 0.0, 0.0, 0.0, 0.0, 0.0, 0.0, 0.0, 0.0, 0.0, 0.0, 0.0, 0.0, 0.0, 0.0, 0.0, 0.0, 0.0, 0.0, 0.0, 0.0, 0.0, 0.0, 0.0, 0.0, 0.0, 0.0, 0.0, 0.0, 0.0, 0.0, 0.0, 0.0, 0.0, 0.0, 0.0, 0.0, 0.0, 0.0, 0.0, 0.0, 0.0, 0.0, 0.0, 0.0, 0.0, 0.0, 0.0, 0.0, 0.0, 0.0, 0.0, 0.0, 0.0, 0.0, 0.0, 0.0, 0.0, 0.0, 0.0, 0.0, 0.0, 0.0, 0.0, 0.0, 0.0, 0.0, 0.0, 0.0, 0.0, 0.0, 0.0, 0.0, 0.0, 0.0, 0.0, 0.0, 0.0, 0.0, 0.0, 0.0, 0.0, 0.0, 0.0, 0.0, 0.0, 0.0, 0.0, 0.0, 0.0, 0.0, 0.0, 0.0, 0.0, 0.0, 0.0, 0.0, 0.0, 0.0, 0.0, 0.0, 0.0, 0.0, 0.0, 0.0, 0.0, 0.0, 0.0, 0.0, 0.0, 0.0, 0.0, 0.0, 0.0, 0.0, 0.0, 0.0, 0.0, 0.0, 0.0, 0.0, 0.0, 0.0, 0.0, 0.0, 0.0, 0.0, 0.0, 0.0, 0.0, 0.0, 0.0, 0.0, 0.0, 0.0, 0.0, 0.0, 0.0, 0.0, 0.0, 0.0, 0.0, 0.0, 0.0, 0.0, 0.0, 0.0, 0.0, 0.0, 0.0, 0.0, 0.0, 0.0, 0.0, 0.0, 0.0, 0.0, 0.0, 0.0, 0.0, 0.0, 0.0, 0.0, 0.0, 0.0, 0.0, 0.0, 0.0, 0.0, 0.0, 0.0, 0.0, 0.0, 0.0, 0.0, 0.0, 0.0, 0.0, 0.0, 0.0, 0.0, 0.0, 0.0, 0.0, 0.0, 0.0, 0.0, 0.0, 0.0, 0.0, 0.0, 0.0, 0.0, 0.0, 0.0, 0.0, 0.0, 0.0, 0.0, 0.0, 0.0, 0.0, 0.0, 0.0, 0.0, 0.0, 0.0, 0.0, 0.0, 0.0, 0.0, 0.0, 0.0, 0.0, 0.0, 0.0, 0.0, 0.0, 0.0, 0.0, 0.0, 0.0, 0.0, 0.0, 0.0, 0.0, 0.0, 0.0, 0.0, 0.0, 0.0, 0.0, 0.0, 0.0, 0.0, 0.0, 0.0, 0.0, 0.0, 0.0, 0.0, 0.0, 0.0, 0.0, 0.0, 0.0, 0.0, 0.0, 0.0, 0.0, 0.0, 0.0, 0.0, 0.0, 0.0, 0.0, 0.0, 0.0, 0.0, 0.0, 0.0, 0.0, 0.0, 0.0, 0.0, 0.0, 0.0, 0.0, 0.0, 0.0, 0.0, 0.0, 0.0, 0.0, 0.0, 0.0, 0.0, 0.0, 0.0, 0.0, 0.0, 0.0, 0.0, 0.0, 0.0, 0.0, 0.0, 0.0, 0.0, 0.0, 0.0, 0.0, 0.0, 0.0, 0.0, 0.0, 0.0, 0.0, 0.0, 0.0, 0.0, 0.0, 0.0, 0.0, 0.0, 0.0, 0.0, 0.0, 0.0, 0.0, 0.0, 0.0, 0.0, 0.0, 0.0, 0.0, 0.0, 0.0, 0.0, 0.0, 0.0, 0.0, 0.0, 0.0, 0.0, 0.0, 0.0, 0.0, 0.0, 0.0, 0.0, 0.0, 0.0, 0.0, 0.0, 0.0, 0.0, 0.0, 0.0, 0.0, 0.0, 0.0, 0.0, 0.0, 0.0, 0.0, 0.0, 0.0, 0.0, 0.0, 0.0, 0.0, 0.0, 0.0, 0.0, 0.0, 0.0, 0.0, 0.0, 0.0, 0.0, 0.0, 0.0, 0.0, 0.0, 0.0, 0.0, 0.0, 0.0, 0.0, 0.0, 0.0, 0.0, 0.0, 0.0, 0.0, 0.0, 0.0, 0.0, 0.0, 0.0, 0.0, 0.0, 0.0, 0.0, 0.0, 0.0, 0.0, 0.0, 0.0, 0.0, 0.0, 0.0, 0.0, 0.0, 0.0, 0.0, 0.0, 0.0, 0.0, 0.0, 0.0, 0.0, 0.0, 0.0, 0.0, 0.0, 0.0, 0.0, 0.0, 0.0, 0.0, 0.0, 0.0, 0.0, 0.0, 0.0, 0.0, 0.0, 0.0, 0.0, 0.0, 0.0, 0.0, 0.0, 0.0, 0.0, 0.0, 0.0, 0.0, 0.0, 0.0, 0.0, 0.0, 0.0, 0.0, 0.0, 0.0, 0.0, 0.0, 0.0, 0.0, 0.0, 0.0, 0.0, 0.0, 0.0, 0.0, 0.0, 0.0, 0.0, 0.0, 0.0, 0.0, 0.0, 0.0, 0.0, 0.0, 0.0, 0.0, 0.0, 0.0, 0.0, 0.0, 0.0, 0.0, 0.0, 0.0, 0.0, 0.0, 0.0, 0.0, 0.0, 0.0, 0.0, 0.0, 0.0, 0.0, 0.0, 0.0, 0.0, 0.0, 0.0, 0.0, 0.0, 0.0, 0.0, 0.0, 0.0, 0.0, 0.0, 0.0, 0.0, 0.0, 0.0, 0.0, 0.0, 0.0, 0.0, 0.0, 0.0, 0.0, 0.0, 0.0, 0.0, 0.0, 0.0, 0.0, 0.0, 0.0, 0.0, 0.0, 0.0, 0.0, 0.0, 0.0, 0.0, 0.0, 0.0, 0.0, 0.0, 0.0, 0.0, 0.0, 0.0, 0.0, 0.0, 0.0, 0.0, 0.0, 0.0, 0.0, 0.0, 0.0, 0.0, 0.0, 0.0, 0.0, 0.0, 0.0, 0.0, 0.0, 0.0, 0.0, 0.0, 0.0, 0.0, 0.0, 0.0, 0.0, 0.0, 0.0, 0.0, 0.0, 0.0, 0.0, 0.0, 0.0, 0.0, 0.0, 0.0, 0.0, 0.0, 0.0, 0.0, 0.0, 0.0, 0.0, 0.0, 0.0, 0.0, 0.0, 0.0, 0.0, 0.0, 0.0, 0.0, 0.0, 0.0, 0.0, 0.0, 0.0, 0.0, 0.0, 0.0, 0.0, 0.0, 0.0, 0.0, 0.0, 0.0, 0.0, 0.0, 0.0, 0.0, 0.0, 0.0, 0.0, 0.0, 0.0, 0.0, 0.0, 0.0, 0.0, 0.0, 0.0, 0.0, 0.0, 0.0, 0.0, 0.0, 0.0, 0.0, 0.0, 0.0, 0.0, 0.0, 0.0, 0.0, 0.0, 0.0, 0.0, 0.0, 0.0, 0.0, 0.0, 0.0, 0.0, 0.0, 0.0, 0.0, 0.0, 0.0, 0.0, 0.0, 0.0, 0.0, 0.0, 0.0, 0.0, 0.0, 0.0, 0.0, 0.0, 0.0, 0.0, 0.0, 0.0, 0.0, 0.0, 0.0, 0.0, 0.0, 0.0, 0.0, 0.0, 0.0, 0.0, 0.0, 0.0, 0.0, 0.0, 0.0, 0.0, 0.0, 0.0, 0.0, 0.0, 0.0, 0.0, 0.0, 0.0, 0.0, 0.0, 0.0, 0.0, 0.0, 0.0, 0.0, 0.0, 0.0, 0.0, 0.0, 0.0, 0.0, 0.0, 0.0, 0.0, 0.0, 0.0, 0.0, 0.0, 0.0, 0.0, 0.0, 0.0, 0.0, 0.0, 0.0, 0.0, 0.0, 0.0, 0.0, 0.0, 0.0, 0.0, 0.0, 0.0, 0.0, 0.0, 0.0, 0.0, 0.0, 0.0, 0.0, 0.0, 0.0, 0.0, 0.0, 0.0, 0.0, 0.0, 0.0, 0.0, 0.0, 0.0, 0.0, 0.0, 0.0, 0.0, 0.0, 0.0, 0.0, 0.0, 0.0, 0.0, 0.0, 0.0, 0.0, 0.0, 0.0, 0.0, 0.0, 0.0, 0.0, 0.0, 0.0, 0.0, 0.0, 0.0, 0.0, 0.0, 0.0, 0.0, 0.0, 0.0, 0.0, 0.0, 0.0, 0.0, 0.0, 0.0, 0.0, 0.0, 0.0, 0.0, 0.0, 0.0, 0.0, 0.0, 0.0, 0.0, 0.0, 0.0, 0.0, 0.0, 0.0, 0.0, 0.0, 0.0, 0.0, 0.0, 0.0, 0.0, 0.0, 0.0, 0.0, 0.0, 0.0, 0.0, 0.0, 0.0, 0.0, 0.0, 0.0, 0.0, 0.0, 0.0, 0.0, 0.0, 0.0, 0.0, 0.0, 0.0, 0.0, 0.0, 0.0, 0.0, 0.0, 0.0, 0.0, 0.0, 0.0, 0.0, 0.0, 0.0, 0.0, 0.0, 0.0, 0.0, 0.0, 0.0, 0.0, 0.0, 0.0, 0.0, 0.0, 0.0, 0.0, 0.0, 0.0, 0.0, 0.0, 0.0, 0.0, 0.0, 0.0, 0.0, 0.0, 0.0, 0.0, 0.0, 0.0, 0.0, 0.0, 0.0, 0.0, 0.0, 0.0, 0.0, 0.0, 0.0, 0.0, 0.0, 0.0, 0.0, 0.0, 0.0, 0.0, 0.0, 0.0, 0.0, 0.0, 0.0, 0.0, 0.0, 0.0, 0.0, 0.0, 0.0, 0.0, 0.0, 0.0, 0.0, 0.0, 0.0, 0.0, 0.0, 0.0, 0.0, 0.0, 0.0, 0.0, 0.0, 0.0, 0.0, 0.0, 0.0, 0.0, 0.0, 0.0, 0.0, 0.0, 0.0, 0.0, 0.0, 0.0, 0.0, 0.0, 0.0, 0.0, 0.0, 0.0, 0.0, 0.0, 0.0, 0.0, 0.0, 0.0, 0.0, 0.0, 0.0, 0.0, 0.0, 0.0, 0.0, 0.0, 0.0, 0.0, 0.0, 0.0, 0.0, 0.0, 0.0, 0.0, 0.0, 0.0, 0.0, 0.0, 0.0, 0.0, 0.0, 0.0, 0.0, 0.0, 0.0, 0.0, 0.0, 0.0, 0.0, 0.0, 0.0, 0.0, 0.0, 0.0, 0.0, 0.0, 0.0, 0.0, 0.0, 0.0, 0.0, 0.0, 0.0, 0.0, 0.0, 0.0, 0.0, 0.0, 0.0, 0.0, 0.0, 0.0, 0.0, 0.0, 0.0, 0.0, 0.0, 0.0, 0.0, 0.0, 0.0, 0.0, 0.0, 0.0, 0.0, 0.0, 0.0, 0.0, 0.0, 0.0, 0.0, 0.0, 0.0, 0.0, 0.0, 0.0, 0.0, 0.0, 0.0, 0.0, 0.0, 0.0, 0.0, 0.0, 0.0, 0.0, 0.0, 0.0, 0.0, 0.0, 0.0, 0.0, 0.0, 0.0, 0.0, 0.0, 0.0, 0.0, 0.0, 0.0, 0.0, 0.0, 0.0, 0.0, 0.0, 0.0, 0.0, 0.0, 0.0, 0.0, 0.0, 0.0, 0.0, 0.0, 0.0, 0.0, 0.0, 0.0, 0.0, 0.0, 0.0, 0.0, 0.0, 0.0, 0.0, 0.0, 0.0, 0.0, 0.0, 0.0, 0.0, 0.0, 0.0, 0.0, 0.0, 0.0, 0.0, 0.0, 0.0, 0.0, 0.0, 0.0, 0.0, 0.0, 0.0, 0.0, 0.0, 0.0, 0.0])
me_circle.materials.append(mat_default)
me_circle.materials.append(mat_lip)
me_circle.materials.append(mat_eyesocket)
me_circle.materials.append(mat_eye)
me_circle.materials.append(mat_brow)
me_circle.materials.append(mat_ear)
me_circle.materials.append(mat_hair)
me_circle.use_remesh_fix_poles = True
me_circle.use_remesh_preserve_attributes = False
me_circle.use_mirror_vertex_groups = False
me_circle.update()

# ---- objects
ob_empty = bpy.data.objects.new('Empty', None)
ob_empty_001 = bpy.data.objects.new('Empty.001', None)
ob_plane = bpy.data.objects.new('Plane', me_plane)
ob_circle = bpy.data.objects.new('Circle', me_circle)

# ---- transforms, parenting, visibility, modifiers, constraints
ob_empty.location = (0.1962, 6.024, -1.2)
ob_empty.rotation_euler = (-1.571, 1.676, 3.142)
ob_empty.scale = (1.602, 1.602, 1.602)
ob_empty.empty_display_type = 'IMAGE'
ob_empty.empty_display_size = 5.0
ob_empty.lineart.crease_threshold = 0.0
ob_empty_001.location = (-0.183, -0.1587, -0.6664)
ob_empty_001.rotation_euler = (-3.142, 1.571, 0.0)
ob_empty_001.empty_display_type = 'IMAGE'
ob_empty_001.empty_display_size = 5.0
ob_empty_001.lineart.crease_threshold = 0.0
ob_plane.location = (-0.183, 0.2079, -0.0804)
ob_plane.rotation_euler = (0.0, -0.0, 3.142)
ob_plane.scale = (2.297, 2.297, 2.297)
ob_plane.lineart.crease_threshold = 0.0
ob_circle.location = (-0.1879, 0.1587, -0.01247)
ob_circle.rotation_euler = (-3.142, 1.571, 0.0)
ob_circle.scale = (0.8524, 0.8524, 0.8524)
ob_circle.lineart.crease_threshold = 0.0
_m = ob_circle.modifiers.new('Mirror', 'MIRROR')
_m.use_axis = (False, False, True)

# ---- collection membership
col_reference.objects.link(ob_empty)
col_reference.objects.link(ob_empty_001)
col_reference.objects.link(ob_plane)
col_collection_2.objects.link(ob_circle)

# ---- scene / render settings (as saved in the file)
scene.frame_start = 1; scene.frame_end = 250; scene.frame_set(1)
scene.render.engine = 'BLENDER_EEVEE_NEXT'
scene.cycles.use_denoising = False
scene.cycles.samples = 128
scene.cycles.sampling_pattern = 'TABULATED_SOBOL'
scene.cycles.use_adaptive_sampling = False
scene.cycles.use_light_tree = False
scene.view_settings.view_transform = 'Filmic'
bpy.context.view_layer.update()

# ---- added for rendering (the .blend has no active camera and no usable light): camera, sun
cam_auto = bpy.data.cameras.new('AutoCamera')
cam_auto.lens = 50.0
cam_auto.sensor_width = 36.0
cam_auto.clip_end = 1000.0
ob_auto_camera = bpy.data.objects.new('AutoCamera', cam_auto)
scene.collection.objects.link(ob_auto_camera)
ob_auto_camera.location = (6.26641, -7.5314, 5.39315)
ob_auto_camera.rotation_euler = (1.09748, -7.21219e-08, 0.694738)
scene.camera = ob_auto_camera
light_auto_sun = bpy.data.lights.new('AutoSun', 'SUN')
light_auto_sun.energy = 3.0
light_auto_sun.angle = 0.0523599
ob_auto_sun = bpy.data.objects.new('AutoSun', light_auto_sun)
scene.collection.objects.link(ob_auto_sun)
ob_auto_sun.rotation_euler = (0.872665, 0.174533, 0.523599)
bpy.context.view_layer.update()
